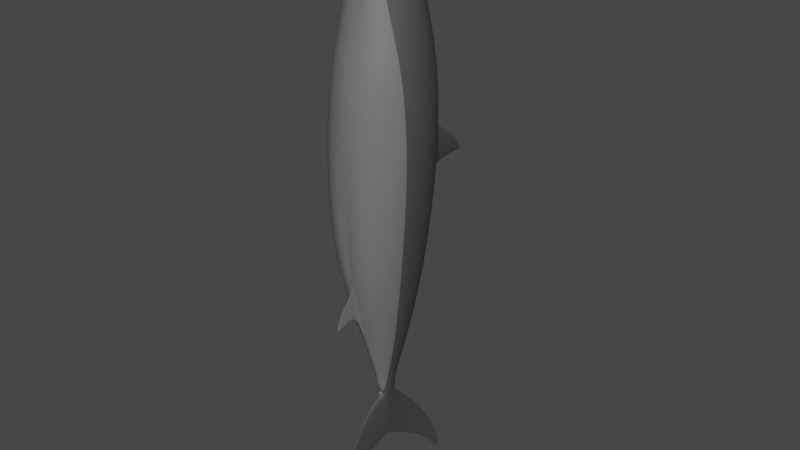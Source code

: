 # Source: shark.blend  (saved by Blender 3.6.13; exported with 4.5.12 LTS)
import bpy
from mathutils import Matrix  # noqa: F401  (used for matrix-valued properties, if any)

bpy.ops.wm.read_factory_settings(use_empty=True)
scene = bpy.context.scene
scene.name = 'Scene'

# ---- collections
col_collection = bpy.data.collections.new('Collection'); scene.collection.children.link(col_collection)

# ---- materials (node trees are filled in below, after node groups)
mat_greyskin = bpy.data.materials.new('GreySkin')
mat_greyskin.use_transparent_shadow = False
mat_ltgryskin = bpy.data.materials.new('LtGrySkin')
mat_ltgryskin.use_transparent_shadow = False

# ---- material node trees
mat_greyskin.use_nodes = True; mat_greyskin.node_tree.nodes.clear()
_N = mat_greyskin.node_tree.nodes; _L = mat_greyskin.node_tree.links
n0 = _N.new('ShaderNodeBsdfPrincipled'); n0.name = 'Principled BSDF'; n0.location = (10, 300)
n0.distribution = 'GGX'
n0.subsurface_method = 'RANDOM_WALK_SKIN'
n0.inputs[0].default_value = (0.06681, 0.06681, 0.06681, 1.0)
n0.inputs[3].default_value = 1.45
n0.inputs[27].default_value = (0.0, 0.0, 0.0, 1.0)
n0.inputs[28].default_value = 1.0
n1 = _N.new('ShaderNodeOutputMaterial'); n1.name = 'Material Output'; n1.location = (300, 300)
_L.new(n0.outputs[0], n1.inputs[0])
n1.is_active_output = True
mat_ltgryskin.use_nodes = True; mat_ltgryskin.node_tree.nodes.clear()
_N = mat_ltgryskin.node_tree.nodes; _L = mat_ltgryskin.node_tree.links
n0 = _N.new('ShaderNodeBsdfPrincipled'); n0.name = 'Principled BSDF'; n0.location = (10, 300)
n0.distribution = 'GGX'
n0.subsurface_method = 'RANDOM_WALK_SKIN'
n0.inputs[0].default_value = (0.1626, 0.1626, 0.1626, 1.0)
n0.inputs[3].default_value = 1.45
n0.inputs[27].default_value = (0.0, 0.0, 0.0, 1.0)
n0.inputs[28].default_value = 1.0
n1 = _N.new('ShaderNodeOutputMaterial'); n1.name = 'Material Output'; n1.location = (300, 300)
_L.new(n0.outputs[0], n1.inputs[0])
n1.is_active_output = True

# ---- world
world_world = bpy.data.worlds.new('World'); scene.world = world_world
world_world.use_nodes = True; world_world.node_tree.nodes.clear()
_N = world_world.node_tree.nodes; _L = world_world.node_tree.links
n0 = _N.new('ShaderNodeOutputWorld'); n0.name = 'World Output'; n0.location = (300, 300)
n1 = _N.new('ShaderNodeBackground'); n1.name = 'Background'; n1.location = (10, 300)
n1.inputs[0].default_value = (0.05088, 0.05088, 0.05088, 1.0)
_L.new(n1.outputs[0], n0.inputs[0])
n0.is_active_output = True
world_world.color = (0.05088, 0.05088, 0.05088)
world_world.use_sun_shadow = False
world_world.sun_shadow_jitter_overblur = 0.0

# ---- meshes
me_sphere = bpy.data.meshes.new('Sphere')
me_sphere.from_pydata([(1.712, 0.2324, -3.664), (1.708, 0.1643, -4.01), (1.716, 0.07302, -4.261), (1.705, 1.438, -6.102), (1.717, -0.1353, -4.261), (1.71, -0.2464, -4.056), (1.729, 0.487, -2.462), (1.733, 0.3152, -3.361), (1.732, 0.2357, -3.629), (1.736, 0.1823, -3.823), (1.743, 0.154, -3.974), (1.748, 0.1114, -4.184), (1.781, 0.07283, -4.261), (1.783, -0.03117, -4.261), (1.782, -0.1371, -4.261), (1.751, -0.181, -4.216), (1.746, -0.2379, -4.02), (1.737, -0.2662, -3.899), (1.733, -0.3269, -3.726), (1.734, -0.4475, -3.393), (1.732, -0.7241, -2.488), (1.738, 0.4931, -2.399), (1.752, 0.3229, -3.296), (1.755, 0.2442, -3.557), (1.763, 0.1867, -3.756), (1.77, 0.129, -3.914), (1.787, 0.09833, -4.003), (1.797, 0.04026, -4.183), (1.8, -0.03208, -4.196), (1.799, -0.1061, -4.184), (1.793, -0.177, -4.052), (1.775, -0.2172, -3.97), (1.765, -0.2713, -3.833), (1.756, -0.3356, -3.666), (1.755, -0.4677, -3.312), (1.745, -0.7243, -2.477), (1.748, 0.502, -2.328), (1.773, 0.3339, -3.212), (1.781, 0.2571, -3.45), (1.795, 0.1961, -3.657), (1.808, 0.1386, -3.78), (1.817, 0.07978, -3.888), (1.83, 0.02738, -3.951), (1.837, -0.03519, -3.97), (1.834, -0.1012, -3.958), (1.818, -0.1562, -3.93), (1.811, -0.222, -3.848), (1.796, -0.2808, -3.74), (1.782, -0.3499, -3.586), (1.776, -0.4813, -3.253), (1.757, -0.74, -2.405), (1.758, 0.5117, -2.249), (1.798, 0.3564, -3.069), (1.813, 0.2753, -3.308), (1.834, 0.2136, -3.487), (1.852, 0.152, -3.611), (1.865, 0.08958, -3.696), (1.872, 0.02689, -3.744), (1.875, -0.03641, -3.78), (1.873, -0.101, -3.778), (1.866, -0.167, -3.745), (1.853, -0.2338, -3.689), (1.834, -0.3002, -3.601), (1.817, -0.3791, -3.452), (1.806, -0.5183, -3.106), (1.77, -0.7568, -2.33), (1.769, 0.5243, -2.159), (1.826, 0.3896, -2.86), (1.854, 0.3041, -3.092), (1.884, 0.2401, -3.238), (1.913, 0.1771, -3.346), (1.932, 0.1082, -3.424), (1.949, 0.03739, -3.468), (1.958, -0.03789, -3.49), (1.946, -0.1131, -3.512), (1.935, -0.1903, -3.484), (1.914, -0.2651, -3.446), (1.887, -0.3383, -3.393), (1.862, -0.4309, -3.242), (1.841, -0.5702, -2.91), (1.782, -0.7769, -2.228), (1.7, 0.5873, -1.753), (1.78, 0.5356, -2.067), (1.861, 0.433, -2.596), (1.905, 0.348, -2.784), (1.952, 0.281, -2.89), (2.006, 0.2164, -2.924), (2.055, 0.1392, -2.923), (2.089, 0.04796, -2.93), (2.104, -0.05253, -2.939), (2.094, -0.1544, -2.983), (2.061, -0.25, -3.012), (2.009, -0.3269, -3.077), (1.969, -0.4145, -3.031), (1.928, -0.513, -2.911), (1.879, -0.641, -2.633), (1.798, -0.7966, -2.128), (1.789, 0.5488, -1.951), (1.892, 0.4975, -2.165), (1.969, 0.4147, -2.349), (2.047, 0.3507, -2.313), (2.131, 0.2769, -2.266), (2.221, 0.1846, -2.053), (2.279, 0.05944, -1.956), (2.3, -0.08106, -1.944), (2.29, -0.2238, -2.005), (2.23, -0.346, -2.205), (2.154, -0.4469, -2.363), (2.079, -0.5415, -2.416), (2.0, -0.6292, -2.427), (1.914, -0.7236, -2.296), (1.806, -0.8174, -2.022), (1.798, 0.5644, -1.827), (1.911, 0.5303, -1.854), (2.025, 0.4931, -1.801), (2.133, 0.4288, -1.654), (2.236, 0.337, -1.478), (2.321, 0.2156, -1.308), (2.368, 0.06998, -1.184), (2.389, -0.08441, -1.163), (2.381, -0.2415, -1.277), (2.342, -0.4015, -1.416), (2.268, -0.541, -1.572), (2.17, -0.6562, -1.733), (2.062, -0.7421, -1.869), (1.945, -0.8013, -1.944), (1.817, -0.8412, -1.902), (1.805, 0.5827, -1.708), (1.934, 0.5835, -1.535), (2.067, 0.5568, -1.266), (2.189, 0.4805, -0.9972), (2.3, 0.3778, -0.7596), (2.399, 0.2516, -0.5699), (2.468, 0.09833, -0.3975), (2.499, -0.07141, -0.2382), (2.481, -0.2506, -0.4644), (2.424, -0.4253, -0.6615), (2.335, -0.5829, -0.8978), (2.223, -0.7044, -1.147), (2.099, -0.7996, -1.413), (1.966, -0.8495, -1.632), (1.826, -0.8644, -1.766), (1.809, 0.6322, -1.503), (1.948, 0.628, -1.175), (2.086, 0.6034, -0.7519), (2.223, 0.544, -0.3078), (2.354, 0.4466, 0.1259), (2.459, 0.306, 0.528), (2.522, 0.1333, 0.783), (2.548, -0.05633, 0.9019), (2.533, -0.2523, 0.7098), (2.488, -0.45, 0.401), (2.393, -0.6224, -0.02597), (2.267, -0.7594, -0.4478), (2.126, -0.854, -0.873), (1.979, -0.8943, -1.28), (1.83, -0.8897, -1.606), (1.806, 0.6542, -1.336), (1.948, 0.6756, -0.7716), (2.085, 0.669, -0.124), (2.218, 0.6086, 0.6092), (2.322, 0.4811, 1.167), (2.415, 0.3243, 1.527), (2.461, 0.1366, 1.618), (2.478, -0.05876, 1.619), (2.463, -0.2562, 1.533), (2.423, -0.4496, 1.356), (2.353, -0.6337, 0.9579), (2.252, -0.7927, 0.3833), (2.121, -0.8994, -0.253), (1.976, -0.9396, -0.8669), (1.826, -0.9146, -1.419), (1.796, 0.6775, -1.161), (1.924, 0.7215, -0.3748), (2.046, 0.7202, 0.5772), (2.155, 0.627, 1.389), (2.247, 0.4801, 1.768), (2.319, 0.3127, 2.067), (2.362, 0.1299, 2.24), (2.373, -0.06198, 2.247), (2.355, -0.2577, 2.099), (2.32, -0.45, 1.884), (2.253, -0.6314, 1.573), (2.173, -0.7915, 1.108), (2.071, -0.9189, 0.3658), (1.947, -0.9716, -0.4578), (1.813, -0.9348, -1.229), (1.776, 0.6965, -1.007), (1.88, 0.7592, 0.003577), (1.973, 0.735, 1.123), (2.067, 0.624, 1.774), (2.143, 0.473, 2.261), (2.194, 0.2979, 2.637), (2.229, 0.1125, 2.881), (2.234, -0.07664, 2.856), (2.186, -0.2663, 2.689), (2.162, -0.4432, 2.38), (2.133, -0.6294, 1.95), (2.066, -0.7916, 1.527), (1.99, -0.9187, 0.8608), (1.897, -0.9901, -0.09396), (1.79, -0.9491, -1.06), (1.75, 0.7086, -0.8925), (1.822, 0.783, 0.3197), (1.886, 0.7337, 1.407), (1.962, 0.6235, 2.097), (2.013, 0.4603, 2.688), (2.043, 0.2719, 3.148), (2.065, 0.07564, 3.412), (2.052, -0.126, 3.386), (1.969, -0.2927, 3.191), (1.908, -0.3771, 3.414), (1.979, -0.6206, 2.292), (1.947, -0.7903, 1.754), (1.895, -0.9183, 1.187), (1.834, -0.9963, 0.1884), (1.761, -0.9579, -0.9295), (1.719, 0.7139, -0.8431), (1.755, 0.7931, 0.5011), (1.792, 0.734, 1.552), (1.838, 0.6147, 2.271), (1.863, 0.4473, 2.953), (1.875, 0.2492, 3.494), (1.883, 0.04386, 3.819), (1.886, -0.1477, 3.824), (1.849, -0.2795, 3.404), (1.798, -0.3827, 3.587), (1.841, -0.615, 2.547), (1.819, -0.7853, 1.907), (1.793, -0.9177, 1.346), (1.764, -0.9959, 0.3741), (1.728, -0.9622, -0.8529), (1.687, 0.7138, -0.8451), (1.684, 0.7913, 0.4754), (1.69, 0.7309, 1.57), (1.708, 0.6183, 2.353), (1.708, 0.4452, 3.021), (1.701, 0.2437, 3.597), (1.696, 0.03391, 3.953), (1.695, -0.1543, 3.939), (1.698, -0.2837, 3.47), (1.689, -0.3852, 3.482), (1.697, -0.6133, 2.575), (1.686, -0.7835, 1.958), (1.688, -0.918, 1.355), (1.691, -0.9976, 0.3256), (1.693, -0.9619, -0.8836), (1.655, 0.7095, -0.8876), (1.615, 0.7829, 0.3329), (1.586, 0.7348, 1.52), (1.574, 0.6158, 2.213), (1.556, 0.4546, 2.898), (1.531, 0.2603, 3.403), (1.515, 0.05791, 3.692), (1.518, -0.1413, 3.68), (1.521, -0.2728, 3.414), (1.545, -0.3791, 3.559), (1.513, -0.607, 2.474), (1.553, -0.7837, 1.885), (1.583, -0.9179, 1.245), (1.619, -0.9966, 0.181), (1.658, -0.9576, -0.9526), (1.625, 0.6992, -0.9796), (1.55, 0.7624, 0.06667), (1.485, 0.7337, 1.278), (1.443, 0.6181, 1.939), (1.408, 0.4749, 2.614), (1.372, 0.2894, 3.022), (1.347, 0.09534, 3.239), (1.359, -0.1083, 3.228), (1.371, -0.2624, 3.159), (1.425, -0.3708, 3.358), (1.373, -0.6161, 2.203), (1.424, -0.7856, 1.721), (1.483, -0.9188, 0.9808), (1.55, -0.9914, -0.06454), (1.626, -0.9498, -1.067), (1.601, 0.6823, -1.116), (1.496, 0.729, -0.2835), (1.398, 0.7229, 0.806), (1.323, 0.6234, 1.623), (1.264, 0.484, 2.109), (1.22, 0.3145, 2.491), (1.191, 0.1293, 2.689), (1.178, -0.05914, 2.685), (1.207, -0.2525, 2.741), (1.187, -0.4359, 2.282), (1.243, -0.6228, 1.858), (1.308, -0.7894, 1.367), (1.391, -0.9191, 0.5358), (1.491, -0.9765, -0.3916), (1.598, -0.9371, -1.219), (1.583, 0.673, -1.263), (1.46, 0.6857, -0.6665), (1.338, 0.6852, 0.1226), (1.228, 0.6134, 0.9596), (1.137, 0.4914, 1.61), (1.079, 0.3226, 1.877), (1.04, 0.1404, 2.049), (1.024, -0.05155, 2.071), (1.029, -0.2474, 1.968), (1.061, -0.4429, 1.734), (1.122, -0.6281, 1.351), (1.209, -0.7901, 0.7036), (1.319, -0.9094, -0.05904), (1.447, -0.9472, -0.7755), (1.579, -0.9183, -1.398), (1.702, -0.8616, -1.787), (1.581, 0.6401, -1.46), (1.444, 0.6398, -1.06), (1.315, 0.6249, -0.55), (1.184, 0.5691, 0.03195), (1.067, 0.4665, 0.6499), (0.9809, 0.3157, 1.095), (0.9256, 0.1398, 1.331), (0.907, -0.05183, 1.377), (0.9109, -0.248, 1.289), (0.9616, -0.4448, 0.9228), (1.041, -0.6262, 0.4097), (1.154, -0.7739, -0.1673), (1.288, -0.8654, -0.6985), (1.428, -0.9034, -1.189), (1.572, -0.8938, -1.583), (1.588, 0.6114, -1.654), (1.451, 0.5954, -1.419), (1.32, 0.5681, -1.087), (1.198, 0.5039, -0.7667), (1.083, 0.4059, -0.4491), (0.9752, 0.2757, -0.1478), (0.9004, 0.1187, 0.1305), (0.8708, -0.05583, 0.3252), (0.8882, -0.2519, 0.04795), (0.9548, -0.4297, -0.2824), (1.054, -0.5816, -0.6139), (1.172, -0.7109, -0.9429), (1.297, -0.8091, -1.276), (1.435, -0.8557, -1.555), (1.578, -0.8673, -1.747), (1.598, 0.5925, -1.809), (1.484, 0.5443, -1.784), (1.365, 0.5087, -1.657), (1.241, 0.4493, -1.43), (1.128, 0.3556, -1.197), (1.046, 0.231, -1.04), (0.992, 0.09023, -0.8974), (0.9702, -0.06661, -0.8692), (0.9852, -0.234, -0.9725), (1.028, -0.4006, -1.172), (1.108, -0.5497, -1.346), (1.219, -0.6657, -1.559), (1.341, -0.7512, -1.751), (1.466, -0.8025, -1.892), (1.592, -0.8399, -1.897), (1.618, 0.5505, -1.933), (1.529, 0.4884, -2.18), (1.451, 0.4258, -2.233), (1.366, 0.3648, -2.186), (1.269, 0.2926, -2.043), (1.158, 0.1981, -1.78), (1.094, 0.06781, -1.702), (1.073, -0.07811, -1.681), (1.089, -0.2281, -1.741), (1.164, -0.356, -1.978), (1.262, -0.4568, -2.209), (1.35, -0.5457, -2.326), (1.432, -0.6317, -2.341), (1.515, -0.7168, -2.282), (1.608, -0.8125, -2.031), (1.633, 0.5415, -2.058), (1.569, 0.4451, -2.439), (1.525, 0.3491, -2.768), (1.478, 0.2815, -2.855), (1.425, 0.2166, -2.857), (1.375, 0.1395, -2.833), (1.343, 0.04795, -2.85), (1.331, -0.05183, -2.866), (1.342, -0.1539, -2.89), (1.378, -0.245, -2.955), (1.43, -0.3121, -3.087), (1.469, -0.4, -3.032), (1.512, -0.502, -2.898), (1.56, -0.63, -2.631), (1.624, -0.7892, -2.145), (1.65, 0.5219, -2.163), (1.602, 0.3853, -2.857), (1.568, 0.3022, -3.081), (1.538, 0.2349, -3.24), (1.506, 0.1723, -3.316), (1.486, 0.1032, -3.398), (1.473, 0.03488, -3.476), (1.465, -0.03552, -3.488), (1.473, -0.1072, -3.497), (1.488, -0.1793, -3.48), (1.512, -0.2465, -3.473), (1.536, -0.322, -3.4), (1.56, -0.4163, -3.247), (1.593, -0.5582, -2.91), (1.64, -0.7672, -2.258), (1.665, 0.5105, -2.252), (1.626, 0.3535, -3.058), (1.604, 0.2731, -3.29), (1.578, 0.2072, -3.494), (1.556, 0.1478, -3.597), (1.54, 0.08757, -3.676), (1.53, 0.02747, -3.729), (1.526, -0.03394, -3.753), (1.528, -0.09725, -3.747), (1.538, -0.1615, -3.716), (1.555, -0.2242, -3.686), (1.577, -0.2887, -3.601), (1.599, -0.3687, -3.454), (1.618, -0.5035, -3.126), (1.655, -0.7492, -2.345), (1.678, 0.5005, -2.328), (1.649, 0.3304, -3.205), (1.631, 0.2537, -3.445), (1.609, 0.1932, -3.641), (1.591, 0.1382, -3.76), (1.577, 0.08229, -3.868), (1.573, 0.02238, -3.961), (1.562, -0.03355, -3.986), (1.564, -0.09537, -3.962), (1.578, -0.1541, -3.916), (1.588, -0.2194, -3.821), (1.608, -0.2761, -3.728), (1.625, -0.3462, -3.574), (1.641, -0.4705, -3.255), (1.669, -0.7312, -2.433), (1.69, 0.4929, -2.386), (1.667, 0.3201, -3.28), (1.653, 0.2433, -3.531), (1.636, 0.1866, -3.744), (1.624, 0.1309, -3.906), (1.599, 0.09282, -4.014), (1.58, 0.03842, -4.163), (1.575, -0.03068, -4.183), (1.578, -0.1026, -4.171), (1.59, -0.1729, -4.032), (1.621, -0.2144, -3.951), (1.635, -0.2696, -3.82), (1.649, -0.3329, -3.654), (1.661, -0.4563, -3.327), (1.682, -0.7203, -2.48), (1.7, 0.4888, -2.418), (1.683, 0.3142, -3.327), (1.673, 0.2367, -3.597), (1.662, 0.1829, -3.8), (1.647, 0.1458, -3.98), (1.625, 0.1107, -4.176), (1.589, 0.07391, -4.261), (1.586, -0.02973, -4.261), (1.589, -0.1364, -4.261), (1.623, -0.1808, -4.198), (1.641, -0.2393, -4.004), (1.661, -0.2672, -3.879), (1.671, -0.3242, -3.71), (1.68, -0.4485, -3.369), (1.695, -0.7189, -2.489), (1.709, 0.4907, -2.409), (1.7, 0.3107, -3.354), (1.693, 0.2346, -3.625), (1.687, 0.1809, -3.825), (1.675, 0.1593, -4.004), (1.665, 0.1108, -4.212), (1.653, 0.07296, -4.261), (1.705, 1.438, -6.441), (1.653, -0.1356, -4.261), (1.666, -0.1793, -4.225), (1.674, -0.2442, -4.031), (1.687, -0.263, -3.923), (1.691, -0.322, -3.735), (1.698, -0.4415, -3.401), (1.706, -0.7286, -2.451), (1.719, 0.4938, -2.431), (1.715, 0.3056, -3.417), (1.711, 0.1809, -3.861), (1.706, 0.1107, -4.221), (1.708, -0.1788, -4.241), (1.711, -0.26, -3.947), (1.711, -0.3239, -3.754), (1.715, -0.4347, -3.44), (1.719, -0.7299, -2.469), (1.909, -0.2717, 2.989), (1.908, -0.3771, 3.027), (1.798, -0.2818, 3.275), (1.779, -0.3836, 3.229), (1.695, -0.2923, 3.394), (1.684, -0.3853, 3.265), (1.519, -0.2841, 3.307), (1.506, -0.3788, 3.194), (1.355, -0.259, 2.954), (1.373, -0.3708, 2.971), (1.737, 1.825, -0.4085), (1.739, 1.828, -0.371), (1.736, 1.826, -0.407), (1.737, 1.828, -0.3654), (1.735, 1.826, -0.407), (1.735, 1.828, -0.3662), (1.734, 1.825, -0.4083), (1.733, 1.828, -0.3705), (1.792, 1.353, 0.01576), (1.736, 1.324, -0.4379), (1.675, 1.324, -0.4348), (1.696, 1.327, -0.4077), (1.749, 1.359, 0.1315), (1.659, 1.353, 0.02422), (1.716, 1.327, -0.4064), (1.704, 1.358, 0.1151), (1.725, 1.654, -0.4123), (1.682, 1.654, -0.4101), (1.689, 1.643, -0.1809), (1.711, 1.656, -0.3931), (1.782, 1.643, -0.1871), (1.696, 1.656, -0.3935), (1.753, 1.647, -0.1083), (1.721, 1.646, -0.1195), (1.808, 1.066, 0.1633), (1.682, 1.018, -0.5422), (1.753, 1.075, 0.312), (1.695, 1.073, 0.291), (1.733, 1.014, -0.5809), (1.655, 1.015, -0.577), (1.638, 1.066, 0.1742), (1.708, 1.018, -0.5405), (1.707, 0.003132, -5.174), (1.707, -0.03479, -5.174), (1.707, -0.07345, -5.174), (1.731, 0.002847, -5.174), (1.731, -0.0354, -5.174), (1.731, -0.07435, -5.174), (1.661, 0.00388, -5.174), (1.659, -0.03421, -5.174), (1.66, -0.07345, -5.174), (1.684, 0.00332, -5.174), (1.683, -0.03455, -5.174), (1.683, -0.07336, -5.174), (1.716, 1.438, -6.102), (1.716, 1.438, -6.441), (1.685, 1.439, -6.102), (1.685, 1.439, -6.441), (1.695, 1.438, -6.102), (1.695, 1.438, -6.441), (1.702, -1.147, -5.509), (1.705, -1.147, -5.509), (1.702, -1.147, -5.626), (1.699, -1.147, -5.509), (1.696, -1.147, -5.509), (1.705, -1.147, -5.626), (1.699, -1.147, -5.626), (1.696, -1.147, -5.626), (1.717, -0.8105, -5.461), (1.7, -0.4419, -5.276), (1.717, -0.4425, -5.276), (1.727, -0.8109, -5.461), (1.683, -0.4418, -5.276), (1.707, -0.8104, -5.461), (1.698, -0.8105, -5.461), (1.667, -0.4419, -5.276), (1.684, -0.4419, -4.417), (1.682, -0.8102, -4.866), (1.692, -0.8103, -4.866), (1.701, -0.4418, -4.417), (1.702, -0.8106, -4.866), (1.718, -0.4424, -4.417), (1.667, -0.4421, -4.417), (1.672, -0.8103, -4.866), (1.721, 0.9596, -5.774), (1.726, 0.4812, -5.476), (1.706, 0.4815, -5.476), (1.706, 0.9599, -5.774), (1.668, 0.482, -4.671), (1.676, 0.9605, -5.215), (1.677, 0.9606, -5.774), (1.669, 0.4822, -5.476), (1.72, 0.9597, -5.215), (1.725, 0.4814, -4.671), (1.687, 0.4816, -4.671), (1.691, 0.96, -5.215), (1.688, 0.4817, -5.476), (1.691, 0.96, -5.774), (1.705, 0.4815, -4.671), (1.705, 0.9599, -5.215), (1.685, -1.164, -2.572), (1.673, -1.154, -2.582), (1.698, -1.165, -2.577), (1.679, -1.218, -2.496), (1.679, -0.9262, -2.479), (1.697, -1.134, -1.977), (1.69, -0.9359, -2.456), (1.703, -0.9372, -2.467)], [], [(474, 473, 6, 7), (477, 4, 14, 15), (0, 474, 7, 8), (5, 477, 15, 16), (475, 0, 8, 9), (478, 5, 16, 17), (1, 475, 9, 10), (479, 478, 17, 18), (476, 1, 10, 11), (480, 479, 18, 19), (2, 476, 11, 12), (481, 480, 19, 20), (574, 566, 537, 536), (473, 81, 6), (307, 481, 20), (451, 450, 531, 532), (13, 12, 27, 28), (6, 81, 21), (307, 20, 35), (14, 13, 28, 29), (7, 6, 21, 22), (15, 14, 29, 30), (8, 7, 22, 23), (16, 15, 30, 31), (9, 8, 23, 24), (17, 16, 31, 32), (10, 9, 24, 25), (18, 17, 32, 33), (11, 10, 25, 26), (19, 18, 33, 34), (12, 11, 26, 27), (20, 19, 34, 35), (32, 31, 46, 47), (25, 24, 39, 40), (33, 32, 47, 48), (26, 25, 40, 41), (34, 33, 48, 49), (27, 26, 41, 42), (35, 34, 49, 50), (28, 27, 42, 43), (21, 81, 36), (307, 35, 50), (29, 28, 43, 44), (22, 21, 36, 37), (30, 29, 44, 45), (23, 22, 37, 38), (31, 30, 45, 46), (24, 23, 38, 39), (307, 50, 65), (44, 43, 58, 59), (37, 36, 51, 52), (45, 44, 59, 60), (38, 37, 52, 53), (46, 45, 60, 61), (39, 38, 53, 54), (47, 46, 61, 62), (40, 39, 54, 55), (48, 47, 62, 63), (41, 40, 55, 56), (49, 48, 63, 64), (42, 41, 56, 57), (50, 49, 64, 65), (43, 42, 57, 58), (36, 81, 51), (63, 62, 77, 78), (56, 55, 70, 71), (64, 63, 78, 79), (57, 56, 71, 72), (65, 64, 79, 80), (58, 57, 72, 73), (51, 81, 66), (307, 65, 80), (59, 58, 73, 74), (52, 51, 66, 67), (60, 59, 74, 75), (53, 52, 67, 68), (61, 60, 75, 76), (54, 53, 68, 69), (62, 61, 76, 77), (55, 54, 69, 70), (67, 66, 82, 83), (75, 74, 90, 91), (68, 67, 83, 84), (76, 75, 91, 92), (69, 68, 84, 85), (77, 76, 92, 93), (70, 69, 85, 86), (78, 77, 93, 94), (71, 70, 86, 87), (79, 78, 94, 95), (72, 71, 87, 88), (80, 79, 95, 96), (73, 72, 88, 89), (66, 81, 82), (307, 80, 96), (74, 73, 89, 90), (87, 86, 101, 102), (95, 94, 109, 110), (88, 87, 102, 103), (96, 95, 110, 111), (89, 88, 103, 104), (82, 81, 97), (307, 96, 111), (90, 89, 104, 105), (83, 82, 97, 98), (91, 90, 105, 106), (84, 83, 98, 99), (92, 91, 106, 107), (85, 84, 99, 100), (93, 92, 107, 108), (86, 85, 100, 101), (94, 93, 108, 109), (106, 105, 120, 121), (99, 98, 113, 114), (107, 106, 121, 122), (100, 99, 114, 115), (108, 107, 122, 123), (101, 100, 115, 116), (109, 108, 123, 124), (102, 101, 116, 117), (110, 109, 124, 125), (103, 102, 117, 118), (111, 110, 125, 126), (104, 103, 118, 119), (97, 81, 112), (307, 111, 126), (105, 104, 119, 120), (98, 97, 112, 113), (125, 124, 139, 140), (118, 117, 132, 133), (126, 125, 140, 141), (119, 118, 133, 134), (112, 81, 127), (307, 126, 141), (120, 119, 134, 135), (113, 112, 127, 128), (121, 120, 135, 136), (114, 113, 128, 129), (122, 121, 136, 137), (115, 114, 129, 130), (123, 122, 137, 138), (116, 115, 130, 131), (124, 123, 138, 139), (117, 116, 131, 132), (129, 128, 143, 144), (137, 136, 151, 152), (130, 129, 144, 145), (138, 137, 152, 153), (131, 130, 145, 146), (139, 138, 153, 154), (132, 131, 146, 147), (140, 139, 154, 155), (133, 132, 147, 148), (141, 140, 155, 156), (134, 133, 148, 149), (127, 81, 142), (307, 141, 156), (135, 134, 149, 150), (128, 127, 142, 143), (136, 135, 150, 151), (148, 147, 162, 163), (156, 155, 170, 171), (149, 148, 163, 164), (142, 81, 157), (307, 156, 171), (150, 149, 164, 165), (143, 142, 157, 158), (151, 150, 165, 166), (144, 143, 158, 159), (152, 151, 166, 167), (145, 144, 159, 160), (153, 152, 167, 168), (146, 145, 160, 161), (154, 153, 168, 169), (147, 146, 161, 162), (155, 154, 169, 170), (167, 166, 181, 182), (160, 159, 174, 175), (168, 167, 182, 183), (161, 160, 175, 176), (169, 168, 183, 184), (162, 161, 176, 177), (170, 169, 184, 185), (163, 162, 177, 178), (171, 170, 185, 186), (164, 163, 178, 179), (157, 81, 172), (307, 171, 186), (165, 164, 179, 180), (158, 157, 172, 173), (166, 165, 180, 181), (159, 158, 173, 174), (186, 185, 200, 201), (179, 178, 193, 194), (172, 81, 187), (307, 186, 201), (180, 179, 194, 195), (173, 172, 187, 188), (181, 180, 195, 196), (174, 173, 188, 189), (182, 181, 196, 197), (175, 174, 189, 190), (183, 182, 197, 198), (176, 175, 190, 191), (184, 183, 198, 199), (177, 176, 191, 192), (185, 184, 199, 200), (178, 177, 192, 193), (198, 197, 212, 213), (191, 190, 205, 206), (199, 198, 213, 214), (192, 191, 206, 207), (200, 199, 214, 215), (193, 192, 207, 208), (201, 200, 215, 216), (194, 193, 208, 209), (187, 81, 202), (307, 201, 216), (195, 194, 209, 210), (188, 187, 202, 203), (196, 195, 210, 211), (189, 188, 203, 204), (197, 196, 211, 212), (190, 189, 204, 205), (202, 81, 217), (307, 216, 231), (210, 209, 224, 225), (514, 512, 493, 495), (204, 203, 218, 219), (212, 211, 226, 227), (205, 204, 219, 220), (213, 212, 227, 228), (206, 205, 220, 221), (214, 213, 228, 229), (207, 206, 221, 222), (215, 214, 229, 230), (208, 207, 222, 223), (216, 215, 230, 231), (209, 208, 223, 224), (221, 220, 235, 236), (229, 228, 243, 244), (222, 221, 236, 237), (230, 229, 244, 245), (223, 222, 237, 238), (231, 230, 245, 246), (224, 223, 238, 239), (217, 81, 232), (307, 231, 246), (225, 224, 239, 240), (513, 509, 498, 496), (210, 225, 484, 482), (219, 218, 233, 234), (227, 226, 241, 242), (220, 219, 234, 235), (228, 227, 242, 243), (240, 239, 254, 255), (512, 508, 492, 493), (225, 240, 486, 484), (234, 233, 248, 249), (242, 241, 256, 257), (235, 234, 249, 250), (243, 242, 257, 258), (236, 235, 250, 251), (244, 243, 258, 259), (237, 236, 251, 252), (245, 244, 259, 260), (238, 237, 252, 253), (246, 245, 260, 261), (239, 238, 253, 254), (232, 81, 247), (307, 246, 261), (259, 258, 273, 274), (252, 251, 266, 267), (260, 259, 274, 275), (253, 252, 267, 268), (261, 260, 275, 276), (254, 253, 268, 269), (247, 81, 262), (307, 261, 276), (255, 254, 269, 270), (248, 247, 262, 263), (226, 211, 483, 485), (249, 248, 263, 264), (257, 256, 271, 272), (250, 249, 264, 265), (258, 257, 272, 273), (251, 250, 265, 266), (263, 262, 277, 278), (271, 270, 285, 286), (264, 263, 278, 279), (272, 271, 286, 287), (265, 264, 279, 280), (273, 272, 287, 288), (266, 265, 280, 281), (274, 273, 288, 289), (267, 266, 281, 282), (275, 274, 289, 290), (268, 267, 282, 283), (276, 275, 290, 291), (269, 268, 283, 284), (262, 81, 277), (307, 276, 291), (270, 269, 284, 285), (282, 281, 296, 297), (290, 289, 304, 305), (283, 282, 297, 298), (291, 290, 305, 306), (284, 283, 298, 299), (277, 81, 292), (307, 291, 306), (285, 284, 299, 300), (278, 277, 292, 293), (286, 285, 300, 301), (279, 278, 293, 294), (287, 286, 301, 302), (280, 279, 294, 295), (288, 287, 302, 303), (281, 280, 295, 296), (289, 288, 303, 304), (301, 300, 316, 317), (294, 293, 309, 310), (302, 301, 317, 318), (295, 294, 310, 311), (303, 302, 318, 319), (296, 295, 311, 312), (304, 303, 319, 320), (297, 296, 312, 313), (305, 304, 320, 321), (298, 297, 313, 314), (306, 305, 321, 322), (299, 298, 314, 315), (292, 81, 308), (307, 306, 322), (300, 299, 315, 316), (293, 292, 308, 309), (321, 320, 335, 336), (314, 313, 328, 329), (322, 321, 336, 337), (315, 314, 329, 330), (308, 81, 323), (307, 322, 337), (316, 315, 330, 331), (309, 308, 323, 324), (317, 316, 331, 332), (310, 309, 324, 325), (318, 317, 332, 333), (311, 310, 325, 326), (319, 318, 333, 334), (312, 311, 326, 327), (320, 319, 334, 335), (313, 312, 327, 328), (333, 332, 347, 348), (326, 325, 340, 341), (334, 333, 348, 349), (327, 326, 341, 342), (335, 334, 349, 350), (328, 327, 342, 343), (336, 335, 350, 351), (329, 328, 343, 344), (337, 336, 351, 352), (330, 329, 344, 345), (323, 81, 338), (307, 337, 352), (331, 330, 345, 346), (324, 323, 338, 339), (332, 331, 346, 347), (325, 324, 339, 340), (352, 351, 366, 367), (345, 344, 359, 360), (338, 81, 353), (307, 352, 367), (346, 345, 360, 361), (339, 338, 353, 354), (347, 346, 361, 362), (340, 339, 354, 355), (348, 347, 362, 363), (341, 340, 355, 356), (349, 348, 363, 364), (342, 341, 356, 357), (350, 349, 364, 365), (343, 342, 357, 358), (351, 350, 365, 366), (344, 343, 358, 359), (356, 355, 370, 371), (364, 363, 378, 379), (357, 356, 371, 372), (365, 364, 379, 380), (358, 357, 372, 373), (366, 365, 380, 381), (359, 358, 373, 374), (367, 366, 381, 382), (360, 359, 374, 375), (353, 81, 368), (307, 367, 382), (361, 360, 375, 376), (354, 353, 368, 369), (362, 361, 376, 377), (355, 354, 369, 370), (363, 362, 377, 378), (375, 374, 389, 390), (368, 81, 383), (307, 382, 397), (376, 375, 390, 391), (369, 368, 383, 384), (377, 376, 391, 392), (370, 369, 384, 385), (378, 377, 392, 393), (371, 370, 385, 386), (379, 378, 393, 394), (372, 371, 386, 387), (380, 379, 394, 395), (373, 372, 387, 388), (381, 380, 395, 396), (374, 373, 388, 389), (382, 381, 396, 397), (394, 393, 408, 409), (387, 386, 401, 402), (395, 394, 409, 410), (388, 387, 402, 403), (396, 395, 410, 411), (389, 388, 403, 404), (397, 396, 411, 412), (390, 389, 404, 405), (383, 81, 398), (307, 397, 412), (391, 390, 405, 406), (384, 383, 398, 399), (392, 391, 406, 407), (385, 384, 399, 400), (393, 392, 407, 408), (386, 385, 400, 401), (398, 81, 413), (307, 412, 427), (406, 405, 420, 421), (399, 398, 413, 414), (407, 406, 421, 422), (400, 399, 414, 415), (408, 407, 422, 423), (401, 400, 415, 416), (409, 408, 423, 424), (402, 401, 416, 417), (410, 409, 424, 425), (403, 402, 417, 418), (411, 410, 425, 426), (404, 403, 418, 419), (412, 411, 426, 427), (405, 404, 419, 420), (417, 416, 431, 432), (425, 424, 439, 440), (418, 417, 432, 433), (426, 425, 440, 441), (419, 418, 433, 434), (427, 426, 441, 442), (420, 419, 434, 435), (413, 81, 428), (307, 427, 442), (421, 420, 435, 436), (414, 413, 428, 429), (422, 421, 436, 437), (415, 414, 429, 430), (423, 422, 437, 438), (416, 415, 430, 431), (424, 423, 438, 439), (436, 435, 450, 451), (429, 428, 443, 444), (437, 436, 451, 452), (430, 429, 444, 445), (438, 437, 452, 453), (431, 430, 445, 446), (439, 438, 453, 454), (432, 431, 446, 447), (440, 439, 454, 455), (433, 432, 447, 448), (441, 440, 455, 456), (434, 433, 448, 449), (442, 441, 456, 457), (435, 434, 449, 450), (428, 81, 443), (307, 442, 457), (455, 454, 469, 470), (448, 447, 462, 463), (456, 455, 470, 471), (449, 448, 463, 464), (457, 456, 471, 472), (572, 571, 538, 539), (443, 81, 458), (586, 588, 582, 583), (560, 559, 545, 542), (444, 443, 458, 459), (452, 451, 466, 467), (445, 444, 459, 460), (453, 452, 467, 468), (446, 445, 460, 461), (454, 453, 468, 469), (447, 446, 461, 462), (467, 466, 4, 477), (460, 459, 474, 0), (468, 467, 477, 5), (461, 460, 0, 475), (469, 468, 5, 478), (462, 461, 475, 1), (470, 469, 478, 479), (463, 462, 1, 476), (471, 470, 479, 480), (464, 463, 476, 2), (472, 471, 480, 481), (450, 449, 530, 531), (458, 81, 473), (587, 586, 583, 585), (13, 14, 529, 528), (459, 458, 473, 474), (270, 271, 491, 490), (271, 256, 489, 491), (210, 482, 483, 211), (240, 255, 488, 486), (241, 226, 485, 487), (256, 241, 487, 489), (255, 270, 490, 488), (493, 492, 494, 495), (495, 494, 496, 497), (497, 496, 498, 499), (509, 510, 499, 498), (508, 511, 494, 492), (515, 514, 495, 497), (510, 515, 497, 499), (511, 513, 496, 494), (523, 517, 503, 506), (522, 519, 507, 505), (519, 518, 504, 507), (520, 523, 506, 501), (521, 522, 505, 502), (516, 520, 501, 500), (517, 521, 502, 503), (518, 516, 500, 504), (506, 503, 513, 511), (505, 507, 515, 510), (507, 504, 514, 515), (501, 506, 511, 508), (502, 505, 510, 509), (500, 501, 508, 512), (503, 502, 509, 513), (504, 500, 512, 514), (218, 203, 516, 518), (232, 247, 521, 517), (203, 202, 520, 516), (247, 248, 522, 521), (202, 217, 523, 520), (233, 218, 518, 519), (248, 233, 519, 522), (217, 232, 517, 523), (525, 524, 527, 528), (526, 525, 528, 529), (531, 530, 533, 534), (532, 531, 534, 535), (534, 533, 524, 525), (535, 534, 525, 526), (556, 555, 548, 549), (566, 569, 465, 537), (550, 553, 547, 544), (12, 13, 528, 527), (538, 540, 541, 539), (3, 536, 537, 465), (540, 3, 465, 541), (571, 577, 540, 538), (569, 579, 541, 465), (577, 581, 3, 540), (579, 572, 539, 541), (581, 574, 536, 3), (543, 542, 544, 547), (542, 545, 548, 544), (545, 546, 549, 548), (562, 560, 542, 543), (555, 550, 544, 548), (553, 562, 543, 547), (559, 565, 546, 545), (565, 556, 549, 546), (451, 532, 557, 564), (564, 557, 556, 565), (466, 451, 564, 558), (558, 564, 565, 559), (529, 14, 563, 552), (552, 563, 562, 553), (535, 526, 551, 554), (554, 551, 550, 555), (14, 4, 561, 563), (563, 561, 560, 562), (526, 529, 552, 551), (551, 552, 553, 550), (532, 535, 554, 557), (557, 554, 555, 556), (4, 466, 558, 561), (561, 558, 559, 560), (2, 12, 575, 580), (580, 575, 574, 581), (533, 530, 573, 578), (578, 573, 572, 579), (464, 2, 580, 576), (576, 580, 581, 577), (524, 533, 578, 568), (568, 578, 579, 569), (449, 464, 576, 570), (570, 576, 577, 571), (527, 524, 568, 567), (567, 568, 569, 566), (530, 449, 570, 573), (573, 570, 571, 572), (12, 527, 567, 575), (575, 567, 566, 574), (585, 583, 582), (585, 582, 584), (588, 589, 584, 582), (589, 587, 585, 584), (481, 307, 587, 589), (472, 481, 589, 588), (307, 457, 586, 587), (457, 472, 588, 586), (491, 489, 488, 490), (486, 488, 489, 487), (484, 486, 487, 485), (482, 484, 485, 483)])
me_sphere.polygons.foreach_set('material_index', [0, 0, 0, 1, 0, 1, 0, 1, 0, 1, 0, 1, 0, 0, 1, 0, 0, 0, 1, 0, 0, 0, 0, 1, 0, 1, 0, 1, 0, 1, 0, 1, 1, 0, 1, 0, 1, 0, 1, 0, 0, 1, 0, 0, 0, 0, 1, 0, 1, 0, 0, 0, 0, 1, 0, 1, 0, 1, 0, 1, 0, 1, 0, 0, 1, 0, 1, 0, 1, 0, 0, 1, 0, 0, 0, 0, 1, 0, 1, 0, 0, 0, 0, 1, 0, 1, 0, 1, 0, 1, 0, 1, 0, 0, 1, 0, 0, 1, 0, 1, 0, 0, 1, 0, 0, 0, 0, 1, 0, 1, 0, 1, 0, 0, 1, 0, 1, 0, 1, 0, 1, 0, 1, 0, 0, 1, 0, 0, 1, 0, 1, 0, 0, 1, 0, 0, 0, 0, 1, 0, 1, 0, 1, 0, 0, 1, 0, 1, 0, 1, 0, 1, 0, 1, 0, 0, 1, 0, 0, 0, 0, 1, 0, 0, 1, 0, 0, 0, 0, 1, 0, 1, 0, 1, 0, 1, 1, 0, 1, 0, 1, 0, 1, 0, 1, 0, 0, 1, 0, 0, 0, 0, 1, 0, 0, 1, 0, 0, 0, 0, 1, 0, 1, 0, 1, 0, 1, 0, 1, 0, 1, 0, 1, 0, 1, 0, 0, 1, 0, 0, 0, 0, 1, 0, 0, 1, 0, 0, 0, 1, 0, 1, 0, 1, 0, 1, 0, 1, 0, 0, 1, 0, 1, 0, 1, 0, 0, 1, 0, 0, 0, 0, 1, 0, 1, 0, 0, 0, 0, 1, 0, 1, 0, 1, 0, 1, 0, 1, 0, 0, 1, 1, 0, 1, 0, 1, 0, 0, 1, 0, 0, 0, 0, 1, 0, 1, 0, 0, 0, 0, 1, 0, 1, 0, 1, 0, 1, 0, 1, 0, 0, 1, 0, 0, 1, 0, 1, 0, 0, 1, 0, 0, 0, 0, 1, 0, 1, 0, 1, 0, 0, 1, 0, 1, 0, 1, 0, 1, 0, 1, 0, 0, 1, 0, 0, 1, 0, 1, 0, 0, 1, 0, 0, 0, 0, 1, 0, 1, 0, 1, 0, 1, 0, 1, 0, 1, 0, 1, 0, 1, 0, 0, 1, 0, 0, 0, 0, 1, 0, 0, 1, 0, 0, 0, 0, 1, 0, 1, 0, 1, 0, 1, 0, 0, 1, 0, 1, 0, 1, 0, 1, 0, 0, 1, 0, 0, 0, 0, 1, 0, 0, 1, 0, 0, 0, 0, 1, 0, 1, 0, 1, 0, 1, 0, 1, 1, 0, 1, 0, 1, 0, 1, 0, 0, 1, 0, 0, 0, 0, 1, 0, 0, 1, 0, 0, 0, 0, 1, 0, 1, 0, 1, 0, 1, 0, 1, 0, 0, 1, 0, 1, 0, 1, 0, 0, 1, 0, 0, 0, 0, 1, 0, 1, 0, 0, 0, 0, 1, 0, 1, 0, 1, 0, 1, 0, 1, 0, 0, 1, 1, 0, 1, 0, 1, 0, 0, 1, 0, 0, 0, 0, 1, 0, 1, 0, 1, 0, 1, 0, 1, 0, 1, 0, 1, 0, 1, 0, 0, 1, 0, 0, 0, 0, 0, 0, 0, 0, 0, 0, 0, 0, 0, 0, 0, 0, 0, 0, 0, 0, 0, 0, 0, 0, 0, 0, 0, 0, 0, 0, 0, 0, 0, 0, 0, 0, 0, 0, 0, 0, 0, 0, 0, 0, 0, 0, 0, 0, 0, 0, 0, 0, 0, 0, 0, 0, 0, 0, 0, 0, 0, 0, 0, 0, 0, 0, 0, 0, 0, 0, 0, 0, 0, 0, 0, 0, 0, 0, 0, 0, 0, 0, 0, 0, 0, 0, 0, 0, 0, 0, 0, 0, 0, 0, 0, 0, 0, 0, 0, 1, 1, 1, 1, 1, 1, 1, 1, 0, 0, 0, 0])
_uv = me_sphere.uv_layers.new(name='UVMap')
_uv.uv.foreach_set('vector', [0.75, 0.875, 0.75, 0.9375, 0.7188, 0.9375, 0.7188, 0.875, 0.75, 0.375, 0.75, 0.4375, 0.7188, 0.4375, 0.7188, 0.375, 0.75, 0.8125, 0.75, 0.875, 0.7188, 0.875, 0.7188, 0.8125, 0.75, 0.3125, 0.75, 0.375, 0.7188, 0.375, 0.7188, 0.3125, 0.75, 0.75, 0.75, 0.8125, 0.7188, 0.8125, 0.7188, 0.75, 0.75, 0.25, 0.75, 0.3125, 0.7188, 0.3125, 0.7188, 0.25, 0.75, 0.6875, 0.75, 0.75, 0.7188, 0.75, 0.7188, 0.6875, 0.75, 0.1875, 0.75, 0.25, 0.7188, 0.25, 0.7187, 0.1875, 0.75, 0.625, 0.75, 0.6875, 0.7188, 0.6875, 0.7188, 0.625, 0.75, 0.125, 0.75, 0.1875, 0.7187, 0.1875, 0.7187, 0.125, 0.75, 0.5625, 0.75, 0.625, 0.7188, 0.625, 0.7188, 0.5625, 0.75, 0.0625, 0.75, 0.125, 0.7187, 0.125, 0.7187, 0.0625, 0.7188, 0.5625, 0.7188, 0.5625, 0.7188, 0.5625, 0.7188, 0.5625, 0.75, 0.9375, 0.7344, 1.0, 0.7188, 0.9375, 0.7344, 0.0, 0.75, 0.0625, 0.7187, 0.0625, 0.8125, 0.4375, 0.8125, 0.5, 0.8125, 0.5, 0.8125, 0.4375, 0.7188, 0.5, 0.7188, 0.5625, 0.6875, 0.5625, 0.6875, 0.5, 0.7188, 0.9375, 0.7031, 1.0, 0.6875, 0.9375, 0.7031, 0.0, 0.7187, 0.0625, 0.6875, 0.0625, 0.7188, 0.4375, 0.7188, 0.5, 0.6875, 0.5, 0.6875, 0.4375, 0.7188, 0.875, 0.7188, 0.9375, 0.6875, 0.9375, 0.6875, 0.875, 0.7188, 0.375, 0.7188, 0.4375, 0.6875, 0.4375, 0.6875, 0.375, 0.7188, 0.8125, 0.7188, 0.875, 0.6875, 0.875, 0.6875, 0.8125, 0.7188, 0.3125, 0.7188, 0.375, 0.6875, 0.375, 0.6875, 0.3125, 0.7188, 0.75, 0.7188, 0.8125, 0.6875, 0.8125, 0.6875, 0.75, 0.7188, 0.25, 0.7188, 0.3125, 0.6875, 0.3125, 0.6875, 0.25, 0.7188, 0.6875, 0.7188, 0.75, 0.6875, 0.75, 0.6875, 0.6875, 0.7187, 0.1875, 0.7188, 0.25, 0.6875, 0.25, 0.6875, 0.1875, 0.7188, 0.625, 0.7188, 0.6875, 0.6875, 0.6875, 0.6875, 0.625, 0.7187, 0.125, 0.7187, 0.1875, 0.6875, 0.1875, 0.6875, 0.125, 0.7188, 0.5625, 0.7188, 0.625, 0.6875, 0.625, 0.6875, 0.5625, 0.7187, 0.0625, 0.7187, 0.125, 0.6875, 0.125, 0.6875, 0.0625, 0.6875, 0.25, 0.6875, 0.3125, 0.6562, 0.3125, 0.6563, 0.25, 0.6875, 0.6875, 0.6875, 0.75, 0.6562, 0.75, 0.6562, 0.6875, 0.6875, 0.1875, 0.6875, 0.25, 0.6563, 0.25, 0.6562, 0.1875, 0.6875, 0.625, 0.6875, 0.6875, 0.6562, 0.6875, 0.6562, 0.625, 0.6875, 0.125, 0.6875, 0.1875, 0.6562, 0.1875, 0.6562, 0.125, 0.6875, 0.5625, 0.6875, 0.625, 0.6562, 0.625, 0.6563, 0.5625, 0.6875, 0.0625, 0.6875, 0.125, 0.6562, 0.125, 0.6562, 0.0625, 0.6875, 0.5, 0.6875, 0.5625, 0.6563, 0.5625, 0.6562, 0.5, 0.6875, 0.9375, 0.6719, 1.0, 0.6562, 0.9375, 0.6719, 0.0, 0.6875, 0.0625, 0.6562, 0.0625, 0.6875, 0.4375, 0.6875, 0.5, 0.6562, 0.5, 0.6562, 0.4375, 0.6875, 0.875, 0.6875, 0.9375, 0.6562, 0.9375, 0.6562, 0.875, 0.6875, 0.375, 0.6875, 0.4375, 0.6562, 0.4375, 0.6562, 0.375, 0.6875, 0.8125, 0.6875, 0.875, 0.6562, 0.875, 0.6562, 0.8125, 0.6875, 0.3125, 0.6875, 0.375, 0.6562, 0.375, 0.6562, 0.3125, 0.6875, 0.75, 0.6875, 0.8125, 0.6562, 0.8125, 0.6562, 0.75, 0.6406, 0.0, 0.6562, 0.0625, 0.625, 0.0625, 0.6562, 0.4375, 0.6562, 0.5, 0.625, 0.5, 0.625, 0.4375, 0.6562, 0.875, 0.6562, 0.9375, 0.625, 0.9375, 0.625, 0.875, 0.6562, 0.375, 0.6562, 0.4375, 0.625, 0.4375, 0.625, 0.375, 0.6562, 0.8125, 0.6562, 0.875, 0.625, 0.875, 0.625, 0.8125, 0.6562, 0.3125, 0.6562, 0.375, 0.625, 0.375, 0.625, 0.3125, 0.6562, 0.75, 0.6562, 0.8125, 0.625, 0.8125, 0.625, 0.75, 0.6563, 0.25, 0.6562, 0.3125, 0.625, 0.3125, 0.625, 0.25, 0.6562, 0.6875, 0.6562, 0.75, 0.625, 0.75, 0.625, 0.6875, 0.6562, 0.1875, 0.6563, 0.25, 0.625, 0.25, 0.625, 0.1875, 0.6562, 0.625, 0.6562, 0.6875, 0.625, 0.6875, 0.625, 0.625, 0.6562, 0.125, 0.6562, 0.1875, 0.625, 0.1875, 0.625, 0.125, 0.6563, 0.5625, 0.6562, 0.625, 0.625, 0.625, 0.625, 0.5625, 0.6562, 0.0625, 0.6562, 0.125, 0.625, 0.125, 0.625, 0.0625, 0.6562, 0.5, 0.6563, 0.5625, 0.625, 0.5625, 0.625, 0.5, 0.6562, 0.9375, 0.6406, 1.0, 0.625, 0.9375, 0.625, 0.1875, 0.625, 0.25, 0.5938, 0.25, 0.5938, 0.1875, 0.625, 0.625, 0.625, 0.6875, 0.5938, 0.6875, 0.5938, 0.625, 0.625, 0.125, 0.625, 0.1875, 0.5938, 0.1875, 0.5938, 0.125, 0.625, 0.5625, 0.625, 0.625, 0.5938, 0.625, 0.5938, 0.5625, 0.625, 0.0625, 0.625, 0.125, 0.5938, 0.125, 0.5938, 0.0625, 0.625, 0.5, 0.625, 0.5625, 0.5938, 0.5625, 0.5938, 0.5, 0.625, 0.9375, 0.6094, 1.0, 0.5938, 0.9375, 0.6094, 0.0, 0.625, 0.0625, 0.5938, 0.0625, 0.625, 0.4375, 0.625, 0.5, 0.5938, 0.5, 0.5938, 0.4375, 0.625, 0.875, 0.625, 0.9375, 0.5938, 0.9375, 0.5938, 0.875, 0.625, 0.375, 0.625, 0.4375, 0.5938, 0.4375, 0.5938, 0.375, 0.625, 0.8125, 0.625, 0.875, 0.5938, 0.875, 0.5938, 0.8125, 0.625, 0.3125, 0.625, 0.375, 0.5938, 0.375, 0.5938, 0.3125, 0.625, 0.75, 0.625, 0.8125, 0.5938, 0.8125, 0.5938, 0.75, 0.625, 0.25, 0.625, 0.3125, 0.5938, 0.3125, 0.5938, 0.25, 0.625, 0.6875, 0.625, 0.75, 0.5938, 0.75, 0.5938, 0.6875, 0.5938, 0.875, 0.5938, 0.9375, 0.5625, 0.9375, 0.5625, 0.875, 0.5938, 0.375, 0.5938, 0.4375, 0.5625, 0.4375, 0.5625, 0.375, 0.5938, 0.8125, 0.5938, 0.875, 0.5625, 0.875, 0.5625, 0.8125, 0.5938, 0.3125, 0.5938, 0.375, 0.5625, 0.375, 0.5625, 0.3125, 0.5938, 0.75, 0.5938, 0.8125, 0.5625, 0.8125, 0.5625, 0.75, 0.5938, 0.25, 0.5938, 0.3125, 0.5625, 0.3125, 0.5625, 0.25, 0.5938, 0.6875, 0.5938, 0.75, 0.5625, 0.75, 0.5625, 0.6875, 0.5938, 0.1875, 0.5938, 0.25, 0.5625, 0.25, 0.5625, 0.1875, 0.5938, 0.625, 0.5938, 0.6875, 0.5625, 0.6875, 0.5625, 0.625, 0.5938, 0.125, 0.5938, 0.1875, 0.5625, 0.1875, 0.5625, 0.125, 0.5938, 0.5625, 0.5938, 0.625, 0.5625, 0.625, 0.5625, 0.5625, 0.5938, 0.0625, 0.5938, 0.125, 0.5625, 0.125, 0.5625, 0.0625, 0.5938, 0.5, 0.5938, 0.5625, 0.5625, 0.5625, 0.5625, 0.5, 0.5938, 0.9375, 0.5781, 1.0, 0.5625, 0.9375, 0.5781, 0.0, 0.5938, 0.0625, 0.5625, 0.0625, 0.5938, 0.4375, 0.5938, 0.5, 0.5625, 0.5, 0.5625, 0.4375, 0.5625, 0.625, 0.5625, 0.6875, 0.5312, 0.6875, 0.5312, 0.625, 0.5625, 0.125, 0.5625, 0.1875, 0.5312, 0.1875, 0.5312, 0.125, 0.5625, 0.5625, 0.5625, 0.625, 0.5312, 0.625, 0.5312, 0.5625, 0.5625, 0.0625, 0.5625, 0.125, 0.5312, 0.125, 0.5312, 0.0625, 0.5625, 0.5, 0.5625, 0.5625, 0.5312, 0.5625, 0.5312, 0.5, 0.5625, 0.9375, 0.5469, 1.0, 0.5312, 0.9375, 0.5469, 0.0, 0.5625, 0.0625, 0.5312, 0.0625, 0.5625, 0.4375, 0.5625, 0.5, 0.5312, 0.5, 0.5312, 0.4375, 0.5625, 0.875, 0.5625, 0.9375, 0.5312, 0.9375, 0.5312, 0.875, 0.5625, 0.375, 0.5625, 0.4375, 0.5312, 0.4375, 0.5312, 0.375, 0.5625, 0.8125, 0.5625, 0.875, 0.5312, 0.875, 0.5312, 0.8125, 0.5625, 0.3125, 0.5625, 0.375, 0.5312, 0.375, 0.5312, 0.3125, 0.5625, 0.75, 0.5625, 0.8125, 0.5312, 0.8125, 0.5312, 0.75, 0.5625, 0.25, 0.5625, 0.3125, 0.5312, 0.3125, 0.5312, 0.25, 0.5625, 0.6875, 0.5625, 0.75, 0.5312, 0.75, 0.5312, 0.6875, 0.5625, 0.1875, 0.5625, 0.25, 0.5312, 0.25, 0.5312, 0.1875, 0.5312, 0.375, 0.5312, 0.4375, 0.5, 0.4375, 0.5, 0.375, 0.5312, 0.8125, 0.5312, 0.875, 0.5, 0.875, 0.5, 0.8125, 0.5312, 0.3125, 0.5312, 0.375, 0.5, 0.375, 0.5, 0.3125, 0.5312, 0.75, 0.5312, 0.8125, 0.5, 0.8125, 0.5, 0.75, 0.5312, 0.25, 0.5312, 0.3125, 0.5, 0.3125, 0.5, 0.25, 0.5312, 0.6875, 0.5312, 0.75, 0.5, 0.75, 0.5, 0.6875, 0.5312, 0.1875, 0.5312, 0.25, 0.5, 0.25, 0.5, 0.1875, 0.5312, 0.625, 0.5312, 0.6875, 0.5, 0.6875, 0.5, 0.625, 0.5312, 0.125, 0.5312, 0.1875, 0.5, 0.1875, 0.5, 0.125, 0.5312, 0.5625, 0.5312, 0.625, 0.5, 0.625, 0.5, 0.5625, 0.5312, 0.0625, 0.5312, 0.125, 0.5, 0.125, 0.5, 0.0625, 0.5312, 0.5, 0.5312, 0.5625, 0.5, 0.5625, 0.5, 0.5, 0.5312, 0.9375, 0.5156, 1.0, 0.5, 0.9375, 0.5156, 0.0, 0.5312, 0.0625, 0.5, 0.0625, 0.5312, 0.4375, 0.5312, 0.5, 0.5, 0.5, 0.5, 0.4375, 0.5312, 0.875, 0.5312, 0.9375, 0.5, 0.9375, 0.5, 0.875, 0.5, 0.125, 0.5, 0.1875, 0.4688, 0.1875, 0.4688, 0.125, 0.5, 0.5625, 0.5, 0.625, 0.4688, 0.625, 0.4688, 0.5625, 0.5, 0.0625, 0.5, 0.125, 0.4688, 0.125, 0.4687, 0.0625, 0.5, 0.5, 0.5, 0.5625, 0.4688, 0.5625, 0.4688, 0.5, 0.5, 0.9375, 0.4844, 1.0, 0.4688, 0.9375, 0.4844, 0.0, 0.5, 0.0625, 0.4687, 0.0625, 0.5, 0.4375, 0.5, 0.5, 0.4688, 0.5, 0.4687, 0.4375, 0.5, 0.875, 0.5, 0.9375, 0.4688, 0.9375, 0.4687, 0.875, 0.5, 0.375, 0.5, 0.4375, 0.4687, 0.4375, 0.4687, 0.375, 0.5, 0.8125, 0.5, 0.875, 0.4687, 0.875, 0.4688, 0.8125, 0.5, 0.3125, 0.5, 0.375, 0.4687, 0.375, 0.4687, 0.3125, 0.5, 0.75, 0.5, 0.8125, 0.4688, 0.8125, 0.4688, 0.75, 0.5, 0.25, 0.5, 0.3125, 0.4687, 0.3125, 0.4688, 0.25, 0.5, 0.6875, 0.5, 0.75, 0.4688, 0.75, 0.4687, 0.6875, 0.5, 0.1875, 0.5, 0.25, 0.4688, 0.25, 0.4688, 0.1875, 0.5, 0.625, 0.5, 0.6875, 0.4687, 0.6875, 0.4688, 0.625, 0.4688, 0.8125, 0.4687, 0.875, 0.4375, 0.875, 0.4375, 0.8125, 0.4687, 0.3125, 0.4687, 0.375, 0.4375, 0.375, 0.4375, 0.3125, 0.4688, 0.75, 0.4688, 0.8125, 0.4375, 0.8125, 0.4375, 0.75, 0.4688, 0.25, 0.4687, 0.3125, 0.4375, 0.3125, 0.4375, 0.25, 0.4687, 0.6875, 0.4688, 0.75, 0.4375, 0.75, 0.4375, 0.6875, 0.4688, 0.1875, 0.4688, 0.25, 0.4375, 0.25, 0.4375, 0.1875, 0.4688, 0.625, 0.4687, 0.6875, 0.4375, 0.6875, 0.4375, 0.625, 0.4688, 0.125, 0.4688, 0.1875, 0.4375, 0.1875, 0.4375, 0.125, 0.4688, 0.5625, 0.4688, 0.625, 0.4375, 0.625, 0.4375, 0.5625, 0.4687, 0.0625, 0.4688, 0.125, 0.4375, 0.125, 0.4375, 0.0625, 0.4688, 0.5, 0.4688, 0.5625, 0.4375, 0.5625, 0.4375, 0.5, 0.4688, 0.9375, 0.4531, 1.0, 0.4375, 0.9375, 0.4531, 0.0, 0.4687, 0.0625, 0.4375, 0.0625, 0.4687, 0.4375, 0.4688, 0.5, 0.4375, 0.5, 0.4375, 0.4375, 0.4687, 0.875, 0.4688, 0.9375, 0.4375, 0.9375, 0.4375, 0.875, 0.4687, 0.375, 0.4687, 0.4375, 0.4375, 0.4375, 0.4375, 0.375, 0.4375, 0.5625, 0.4375, 0.625, 0.4062, 0.625, 0.4062, 0.5625, 0.4375, 0.0625, 0.4375, 0.125, 0.4062, 0.125, 0.4062, 0.0625, 0.4375, 0.5, 0.4375, 0.5625, 0.4062, 0.5625, 0.4062, 0.5, 0.4375, 0.9375, 0.4219, 1.0, 0.4062, 0.9375, 0.4219, 0.0, 0.4375, 0.0625, 0.4062, 0.0625, 0.4375, 0.4375, 0.4375, 0.5, 0.4062, 0.5, 0.4062, 0.4375, 0.4375, 0.875, 0.4375, 0.9375, 0.4062, 0.9375, 0.4062, 0.875, 0.4375, 0.375, 0.4375, 0.4375, 0.4062, 0.4375, 0.4063, 0.375, 0.4375, 0.8125, 0.4375, 0.875, 0.4062, 0.875, 0.4062, 0.8125, 0.4375, 0.3125, 0.4375, 0.375, 0.4063, 0.375, 0.4062, 0.3125, 0.4375, 0.75, 0.4375, 0.8125, 0.4062, 0.8125, 0.4063, 0.75, 0.4375, 0.25, 0.4375, 0.3125, 0.4062, 0.3125, 0.4062, 0.25, 0.4375, 0.6875, 0.4375, 0.75, 0.4063, 0.75, 0.4062, 0.6875, 0.4375, 0.1875, 0.4375, 0.25, 0.4062, 0.25, 0.4062, 0.1875, 0.4375, 0.625, 0.4375, 0.6875, 0.4062, 0.6875, 0.4062, 0.625, 0.4375, 0.125, 0.4375, 0.1875, 0.4062, 0.1875, 0.4062, 0.125, 0.4062, 0.3125, 0.4063, 0.375, 0.375, 0.375, 0.375, 0.3125, 0.4063, 0.75, 0.4062, 0.8125, 0.375, 0.8125, 0.375, 0.75, 0.4062, 0.25, 0.4062, 0.3125, 0.375, 0.3125, 0.375, 0.25, 0.4062, 0.6875, 0.4063, 0.75, 0.375, 0.75, 0.375, 0.6875, 0.4062, 0.1875, 0.4062, 0.25, 0.375, 0.25, 0.375, 0.1875, 0.4062, 0.625, 0.4062, 0.6875, 0.375, 0.6875, 0.375, 0.625, 0.4062, 0.125, 0.4062, 0.1875, 0.375, 0.1875, 0.375, 0.125, 0.4062, 0.5625, 0.4062, 0.625, 0.375, 0.625, 0.375, 0.5625, 0.4062, 0.0625, 0.4062, 0.125, 0.375, 0.125, 0.375, 0.0625, 0.4062, 0.5, 0.4062, 0.5625, 0.375, 0.5625, 0.375, 0.5, 0.4062, 0.9375, 0.3906, 1.0, 0.375, 0.9375, 0.3906, 0.0, 0.4062, 0.0625, 0.375, 0.0625, 0.4062, 0.4375, 0.4062, 0.5, 0.375, 0.5, 0.375, 0.4375, 0.4062, 0.875, 0.4062, 0.9375, 0.375, 0.9375, 0.375, 0.875, 0.4063, 0.375, 0.4062, 0.4375, 0.375, 0.4375, 0.375, 0.375, 0.4062, 0.8125, 0.4062, 0.875, 0.375, 0.875, 0.375, 0.8125, 0.375, 0.0625, 0.375, 0.125, 0.3438, 0.125, 0.3438, 0.0625, 0.375, 0.5, 0.375, 0.5625, 0.3438, 0.5625, 0.3437, 0.5, 0.375, 0.9375, 0.3594, 1.0, 0.3438, 0.9375, 0.3594, 0.0, 0.375, 0.0625, 0.3438, 0.0625, 0.375, 0.4375, 0.375, 0.5, 0.3437, 0.5, 0.3438, 0.4375, 0.375, 0.875, 0.375, 0.9375, 0.3438, 0.9375, 0.3438, 0.875, 0.375, 0.375, 0.375, 0.4375, 0.3438, 0.4375, 0.3438, 0.375, 0.375, 0.8125, 0.375, 0.875, 0.3438, 0.875, 0.3438, 0.8125, 0.375, 0.3125, 0.375, 0.375, 0.3438, 0.375, 0.3438, 0.3125, 0.375, 0.75, 0.375, 0.8125, 0.3438, 0.8125, 0.3437, 0.75, 0.375, 0.25, 0.375, 0.3125, 0.3438, 0.3125, 0.3438, 0.25, 0.375, 0.6875, 0.375, 0.75, 0.3437, 0.75, 0.3438, 0.6875, 0.375, 0.1875, 0.375, 0.25, 0.3438, 0.25, 0.3438, 0.1875, 0.375, 0.625, 0.375, 0.6875, 0.3438, 0.6875, 0.3438, 0.625, 0.375, 0.125, 0.375, 0.1875, 0.3438, 0.1875, 0.3438, 0.125, 0.375, 0.5625, 0.375, 0.625, 0.3438, 0.625, 0.3438, 0.5625, 0.3438, 0.25, 0.3438, 0.3125, 0.3125, 0.3125, 0.3125, 0.25, 0.3438, 0.6875, 0.3437, 0.75, 0.3125, 0.75, 0.3125, 0.6875, 0.3438, 0.1875, 0.3438, 0.25, 0.3125, 0.25, 0.3125, 0.1875, 0.3438, 0.625, 0.3438, 0.6875, 0.3125, 0.6875, 0.3125, 0.625, 0.3438, 0.125, 0.3438, 0.1875, 0.3125, 0.1875, 0.3125, 0.125, 0.3438, 0.5625, 0.3438, 0.625, 0.3125, 0.625, 0.3125, 0.5625, 0.3438, 0.0625, 0.3438, 0.125, 0.3125, 0.125, 0.3125, 0.0625, 0.3437, 0.5, 0.3438, 0.5625, 0.3125, 0.5625, 0.3125, 0.5, 0.3438, 0.9375, 0.3281, 1.0, 0.3125, 0.9375, 0.3281, 0.0, 0.3438, 0.0625, 0.3125, 0.0625, 0.3438, 0.4375, 0.3437, 0.5, 0.3125, 0.5, 0.3125, 0.4375, 0.3438, 0.875, 0.3438, 0.9375, 0.3125, 0.9375, 0.3125, 0.875, 0.3438, 0.375, 0.3438, 0.4375, 0.3125, 0.4375, 0.3125, 0.375, 0.3438, 0.8125, 0.3438, 0.875, 0.3125, 0.875, 0.3125, 0.8125, 0.3438, 0.3125, 0.3438, 0.375, 0.3125, 0.375, 0.3125, 0.3125, 0.3437, 0.75, 0.3438, 0.8125, 0.3125, 0.8125, 0.3125, 0.75, 0.3125, 0.9375, 0.2969, 1.0, 0.2812, 0.9375, 0.2969, 0.0, 0.3125, 0.0625, 0.2812, 0.0625, 0.3125, 0.4375, 0.3125, 0.5, 0.2812, 0.5, 0.2813, 0.4375, 0.2812, 0.875, 0.3125, 0.875, 0.3125, 0.875, 0.2812, 0.875, 0.3125, 0.8125, 0.3125, 0.875, 0.2812, 0.875, 0.2812, 0.8125, 0.3125, 0.3125, 0.3125, 0.375, 0.2858, 0.375, 0.2858, 0.3125, 0.3125, 0.75, 0.3125, 0.8125, 0.2812, 0.8125, 0.2812, 0.75, 0.3125, 0.25, 0.3125, 0.3125, 0.2858, 0.3125, 0.2813, 0.25, 0.3125, 0.6875, 0.3125, 0.75, 0.2812, 0.75, 0.2812, 0.6875, 0.3125, 0.1875, 0.3125, 0.25, 0.2813, 0.25, 0.2812, 0.1875, 0.3125, 0.625, 0.3125, 0.6875, 0.2812, 0.6875, 0.2813, 0.625, 0.3125, 0.125, 0.3125, 0.1875, 0.2812, 0.1875, 0.2813, 0.125, 0.3125, 0.5625, 0.3125, 0.625, 0.2813, 0.625, 0.2812, 0.5625, 0.3125, 0.0625, 0.3125, 0.125, 0.2813, 0.125, 0.2812, 0.0625, 0.3125, 0.5, 0.3125, 0.5625, 0.2812, 0.5625, 0.2812, 0.5, 0.2812, 0.6875, 0.2812, 0.75, 0.25, 0.75, 0.25, 0.6875, 0.2812, 0.1875, 0.2813, 0.25, 0.25, 0.25, 0.25, 0.1875, 0.2813, 0.625, 0.2812, 0.6875, 0.25, 0.6875, 0.25, 0.625, 0.2813, 0.125, 0.2812, 0.1875, 0.25, 0.1875, 0.25, 0.125, 0.2812, 0.5625, 0.2813, 0.625, 0.25, 0.625, 0.25, 0.5625, 0.2812, 0.0625, 0.2813, 0.125, 0.25, 0.125, 0.25, 0.0625, 0.2812, 0.5, 0.2812, 0.5625, 0.25, 0.5625, 0.25, 0.5, 0.2812, 0.9375, 0.2656, 1.0, 0.25, 0.9375, 0.2656, 0.0, 0.2812, 0.0625, 0.25, 0.0625, 0.2813, 0.4375, 0.2812, 0.5, 0.25, 0.5, 0.25, 0.4375, 0.25, 0.9375, 0.2188, 0.9375, 0.2187, 0.9375, 0.25, 0.9375, 0.3125, 0.4375, 0.2813, 0.4375, 0.2905, 0.4375, 0.3125, 0.4375, 0.2812, 0.8125, 0.2812, 0.875, 0.25, 0.875, 0.25, 0.8125, 0.2858, 0.3125, 0.2858, 0.375, 0.261, 0.3758, 0.256, 0.3125, 0.2812, 0.75, 0.2812, 0.8125, 0.25, 0.8125, 0.25, 0.75, 0.2813, 0.25, 0.2858, 0.3125, 0.256, 0.3125, 0.25, 0.25, 0.25, 0.4375, 0.25, 0.5, 0.2187, 0.5, 0.2187, 0.4375, 0.3125, 0.875, 0.3125, 0.9375, 0.3125, 0.9375, 0.3125, 0.875, 0.2813, 0.4375, 0.25, 0.4375, 0.2694, 0.4375, 0.2905, 0.4375, 0.25, 0.8125, 0.25, 0.875, 0.2188, 0.875, 0.2188, 0.8125, 0.256, 0.3125, 0.261, 0.3758, 0.2254, 0.375, 0.2187, 0.3125, 0.25, 0.75, 0.25, 0.8125, 0.2188, 0.8125, 0.2188, 0.75, 0.25, 0.25, 0.256, 0.3125, 0.2187, 0.3125, 0.2188, 0.25, 0.25, 0.6875, 0.25, 0.75, 0.2188, 0.75, 0.2188, 0.6875, 0.25, 0.1875, 0.25, 0.25, 0.2188, 0.25, 0.2188, 0.1875, 0.25, 0.625, 0.25, 0.6875, 0.2188, 0.6875, 0.2188, 0.625, 0.25, 0.125, 0.25, 0.1875, 0.2188, 0.1875, 0.2188, 0.125, 0.25, 0.5625, 0.25, 0.625, 0.2188, 0.625, 0.2188, 0.5625, 0.25, 0.0625, 0.25, 0.125, 0.2188, 0.125, 0.2188, 0.0625, 0.25, 0.5, 0.25, 0.5625, 0.2188, 0.5625, 0.2187, 0.5, 0.25, 0.9375, 0.2344, 1.0, 0.2187, 0.9375, 0.2344, 0.0, 0.25, 0.0625, 0.2188, 0.0625, 0.2188, 0.1875, 0.2188, 0.25, 0.1875, 0.25, 0.1875, 0.1875, 0.2188, 0.625, 0.2188, 0.6875, 0.1875, 0.6875, 0.1875, 0.625, 0.2188, 0.125, 0.2188, 0.1875, 0.1875, 0.1875, 0.1875, 0.125, 0.2188, 0.5625, 0.2188, 0.625, 0.1875, 0.625, 0.1875, 0.5625, 0.2188, 0.0625, 0.2188, 0.125, 0.1875, 0.125, 0.1875, 0.0625, 0.2187, 0.5, 0.2188, 0.5625, 0.1875, 0.5625, 0.1875, 0.5, 0.2187, 0.9375, 0.2031, 1.0, 0.1875, 0.9375, 0.2031, 0.0, 0.2188, 0.0625, 0.1875, 0.0625, 0.2187, 0.4375, 0.2187, 0.5, 0.1875, 0.5, 0.1851, 0.4354, 0.2188, 0.875, 0.2187, 0.9375, 0.1875, 0.9375, 0.1875, 0.875, 0.2858, 0.375, 0.3125, 0.375, 0.3125, 0.375, 0.2813, 0.375, 0.2188, 0.8125, 0.2188, 0.875, 0.1875, 0.875, 0.1875, 0.8125, 0.2187, 0.3125, 0.2254, 0.375, 0.1875, 0.375, 0.1875, 0.3125, 0.2188, 0.75, 0.2188, 0.8125, 0.1875, 0.8125, 0.1875, 0.75, 0.2188, 0.25, 0.2187, 0.3125, 0.1875, 0.3125, 0.1875, 0.25, 0.2188, 0.6875, 0.2188, 0.75, 0.1875, 0.75, 0.1875, 0.6875, 0.1875, 0.875, 0.1875, 0.9375, 0.1562, 0.9375, 0.1562, 0.875, 0.1875, 0.375, 0.1851, 0.4354, 0.1563, 0.4375, 0.1563, 0.375, 0.1875, 0.8125, 0.1875, 0.875, 0.1562, 0.875, 0.1562, 0.8125, 0.1875, 0.3125, 0.1875, 0.375, 0.1563, 0.375, 0.1562, 0.3125, 0.1875, 0.75, 0.1875, 0.8125, 0.1562, 0.8125, 0.1562, 0.75, 0.1875, 0.25, 0.1875, 0.3125, 0.1562, 0.3125, 0.1562, 0.25, 0.1875, 0.6875, 0.1875, 0.75, 0.1562, 0.75, 0.1562, 0.6875, 0.1875, 0.1875, 0.1875, 0.25, 0.1562, 0.25, 0.1562, 0.1875, 0.1875, 0.625, 0.1875, 0.6875, 0.1562, 0.6875, 0.1563, 0.625, 0.1875, 0.125, 0.1875, 0.1875, 0.1562, 0.1875, 0.1563, 0.125, 0.1875, 0.5625, 0.1875, 0.625, 0.1563, 0.625, 0.1562, 0.5625, 0.1875, 0.0625, 0.1875, 0.125, 0.1563, 0.125, 0.1563, 0.0625, 0.1875, 0.5, 0.1875, 0.5625, 0.1562, 0.5625, 0.1562, 0.5, 0.1875, 0.9375, 0.1719, 1.0, 0.1562, 0.9375, 0.1719, 0.0, 0.1875, 0.0625, 0.1563, 0.0625, 0.1851, 0.4354, 0.1875, 0.5, 0.1562, 0.5, 0.1563, 0.4375, 0.1563, 0.625, 0.1562, 0.6875, 0.125, 0.6875, 0.125, 0.625, 0.1563, 0.125, 0.1562, 0.1875, 0.125, 0.1875, 0.125, 0.125, 0.1562, 0.5625, 0.1563, 0.625, 0.125, 0.625, 0.125, 0.5625, 0.1563, 0.0625, 0.1563, 0.125, 0.125, 0.125, 0.125, 0.0625, 0.1562, 0.5, 0.1562, 0.5625, 0.125, 0.5625, 0.125, 0.5, 0.1562, 0.9375, 0.1406, 1.0, 0.125, 0.9375, 0.1406, 0.0, 0.1563, 0.0625, 0.125, 0.0625, 0.1563, 0.4375, 0.1562, 0.5, 0.125, 0.5, 0.125, 0.4375, 0.1562, 0.875, 0.1562, 0.9375, 0.125, 0.9375, 0.125, 0.875, 0.1563, 0.375, 0.1563, 0.4375, 0.125, 0.4375, 0.125, 0.375, 0.1562, 0.8125, 0.1562, 0.875, 0.125, 0.875, 0.125, 0.8125, 0.1562, 0.3125, 0.1563, 0.375, 0.125, 0.375, 0.125, 0.3125, 0.1562, 0.75, 0.1562, 0.8125, 0.125, 0.8125, 0.125, 0.75, 0.1562, 0.25, 0.1562, 0.3125, 0.125, 0.3125, 0.125, 0.25, 0.1562, 0.6875, 0.1562, 0.75, 0.125, 0.75, 0.125, 0.6875, 0.1562, 0.1875, 0.1562, 0.25, 0.125, 0.25, 0.125, 0.1875, 0.125, 0.375, 0.125, 0.4375, 0.09375, 0.4375, 0.09375, 0.375, 0.125, 0.8125, 0.125, 0.875, 0.09375, 0.875, 0.09375, 0.8125, 0.125, 0.3125, 0.125, 0.375, 0.09375, 0.375, 0.09375, 0.3125, 0.125, 0.75, 0.125, 0.8125, 0.09375, 0.8125, 0.09375, 0.75, 0.125, 0.25, 0.125, 0.3125, 0.09375, 0.3125, 0.09375, 0.25, 0.125, 0.6875, 0.125, 0.75, 0.09375, 0.75, 0.09375, 0.6875, 0.125, 0.1875, 0.125, 0.25, 0.09375, 0.25, 0.09375, 0.1875, 0.125, 0.625, 0.125, 0.6875, 0.09375, 0.6875, 0.09375, 0.625, 0.125, 0.125, 0.125, 0.1875, 0.09375, 0.1875, 0.09375, 0.125, 0.125, 0.5625, 0.125, 0.625, 0.09375, 0.625, 0.09375, 0.5625, 0.125, 0.0625, 0.125, 0.125, 0.09375, 0.125, 0.09375, 0.0625, 0.125, 0.5, 0.125, 0.5625, 0.09375, 0.5625, 0.09375, 0.5, 0.125, 0.9375, 0.1094, 1.0, 0.09375, 0.9375, 0.1094, 0.0, 0.125, 0.0625, 0.09375, 0.0625, 0.125, 0.4375, 0.125, 0.5, 0.09375, 0.5, 0.09375, 0.4375, 0.125, 0.875, 0.125, 0.9375, 0.09375, 0.9375, 0.09375, 0.875, 0.09375, 0.125, 0.09375, 0.1875, 0.0625, 0.1875, 0.0625, 0.125, 0.09375, 0.5625, 0.09375, 0.625, 0.0625, 0.625, 0.0625, 0.5625, 0.09375, 0.0625, 0.09375, 0.125, 0.0625, 0.125, 0.0625, 0.0625, 0.09375, 0.5, 0.09375, 0.5625, 0.0625, 0.5625, 0.0625, 0.5, 0.09375, 0.9375, 0.07812, 1.0, 0.0625, 0.9375, 0.07812, 0.0, 0.09375, 0.0625, 0.0625, 0.0625, 0.09375, 0.4375, 0.09375, 0.5, 0.0625, 0.5, 0.0625, 0.4375, 0.09375, 0.875, 0.09375, 0.9375, 0.0625, 0.9375, 0.0625, 0.875, 0.09375, 0.375, 0.09375, 0.4375, 0.0625, 0.4375, 0.0625, 0.375, 0.09375, 0.8125, 0.09375, 0.875, 0.0625, 0.875, 0.0625, 0.8125, 0.09375, 0.3125, 0.09375, 0.375, 0.0625, 0.375, 0.0625, 0.3125, 0.09375, 0.75, 0.09375, 0.8125, 0.0625, 0.8125, 0.0625, 0.75, 0.09375, 0.25, 0.09375, 0.3125, 0.0625, 0.3125, 0.0625, 0.25, 0.09375, 0.6875, 0.09375, 0.75, 0.0625, 0.75, 0.0625, 0.6875, 0.09375, 0.1875, 0.09375, 0.25, 0.0625, 0.25, 0.0625, 0.1875, 0.09375, 0.625, 0.09375, 0.6875, 0.0625, 0.6875, 0.0625, 0.625, 0.0625, 0.3125, 0.0625, 0.375, 0.03125, 0.375, 0.03125, 0.3125, 0.0625, 0.75, 0.0625, 0.8125, 0.03125, 0.8125, 0.03125, 0.75, 0.0625, 0.25, 0.0625, 0.3125, 0.03125, 0.3125, 0.03125, 0.25, 0.0625, 0.6875, 0.0625, 0.75, 0.03125, 0.75, 0.03125, 0.6875, 0.0625, 0.1875, 0.0625, 0.25, 0.03125, 0.25, 0.03125, 0.1875, 0.0625, 0.625, 0.0625, 0.6875, 0.03125, 0.6875, 0.03125, 0.625, 0.0625, 0.125, 0.0625, 0.1875, 0.03125, 0.1875, 0.03125, 0.125, 0.0625, 0.5625, 0.0625, 0.625, 0.03125, 0.625, 0.03125, 0.5625, 0.0625, 0.0625, 0.0625, 0.125, 0.03125, 0.125, 0.03125, 0.0625, 0.0625, 0.5, 0.0625, 0.5625, 0.03125, 0.5625, 0.03125, 0.5, 0.0625, 0.9375, 0.04687, 1.0, 0.03125, 0.9375, 0.04687, 0.0, 0.0625, 0.0625, 0.03125, 0.0625, 0.0625, 0.4375, 0.0625, 0.5, 0.03125, 0.5, 0.03125, 0.4375, 0.0625, 0.875, 0.0625, 0.9375, 0.03125, 0.9375, 0.03125, 0.875, 0.0625, 0.375, 0.0625, 0.4375, 0.03125, 0.4375, 0.03125, 0.375, 0.0625, 0.8125, 0.0625, 0.875, 0.03125, 0.875, 0.03125, 0.8125, 0.03125, 0.0625, 0.03125, 0.125, 0.0, 0.125, 0.0, 0.0625, 0.03125, 0.5, 0.03125, 0.5625, 0.0, 0.5625, 0.0, 0.5, 0.03125, 0.9375, 0.01562, 1.0, 0.0, 0.9375, 0.01562, 0.0, 0.03125, 0.0625, 0.0, 0.0625, 0.03125, 0.4375, 0.03125, 0.5, 0.0, 0.5, 0.0, 0.4375, 0.03125, 0.875, 0.03125, 0.9375, 0.0, 0.9375, 0.0, 0.875, 0.03125, 0.375, 0.03125, 0.4375, 0.0, 0.4375, 0.0, 0.375, 0.03125, 0.8125, 0.03125, 0.875, 0.0, 0.875, 0.0, 0.8125, 0.03125, 0.3125, 0.03125, 0.375, 0.0, 0.375, 0.0, 0.3125, 0.03125, 0.75, 0.03125, 0.8125, 0.0, 0.8125, 0.0, 0.75, 0.03125, 0.25, 0.03125, 0.3125, 0.0, 0.3125, 0.0, 0.25, 0.03125, 0.6875, 0.03125, 0.75, 0.0, 0.75, 0.0, 0.6875, 0.03125, 0.1875, 0.03125, 0.25, 0.0, 0.25, 0.0, 0.1875, 0.03125, 0.625, 0.03125, 0.6875, 0.0, 0.6875, 0.0, 0.625, 0.03125, 0.125, 0.03125, 0.1875, 0.0, 0.1875, 0.0, 0.125, 0.03125, 0.5625, 0.03125, 0.625, 0.0, 0.625, 0.0, 0.5625, 1.0, 0.75, 1.0, 0.8125, 0.9687, 0.8125, 0.9688, 0.75, 1.0, 0.25, 1.0, 0.3125, 0.9687, 0.3125, 0.9688, 0.25, 1.0, 0.6875, 1.0, 0.75, 0.9688, 0.75, 0.9688, 0.6875, 1.0, 0.1875, 1.0, 0.25, 0.9688, 0.25, 0.9687, 0.1875, 1.0, 0.625, 1.0, 0.6875, 0.9688, 0.6875, 0.9688, 0.625, 1.0, 0.125, 1.0, 0.1875, 0.9687, 0.1875, 0.9687, 0.125, 1.0, 0.5625, 1.0, 0.625, 0.9688, 0.625, 0.9687, 0.5625, 1.0, 0.0625, 1.0, 0.125, 0.9687, 0.125, 0.9688, 0.0625, 1.0, 0.5, 1.0, 0.5625, 0.9687, 0.5625, 0.9687, 0.5, 1.0, 0.9375, 0.9844, 1.0, 0.9688, 0.9375, 0.9844, 0.0, 1.0, 0.0625, 0.9688, 0.0625, 1.0, 0.4375, 1.0, 0.5, 0.9687, 0.5, 0.9688, 0.4375, 1.0, 0.875, 1.0, 0.9375, 0.9688, 0.9375, 0.9688, 0.875, 1.0, 0.375, 1.0, 0.4375, 0.9688, 0.4375, 0.9687, 0.375, 1.0, 0.8125, 1.0, 0.875, 0.9688, 0.875, 0.9687, 0.8125, 1.0, 0.3125, 1.0, 0.375, 0.9687, 0.375, 0.9687, 0.3125, 0.9687, 0.5, 0.9687, 0.5625, 0.9375, 0.5625, 0.9375, 0.5, 0.9688, 0.9375, 0.9531, 1.0, 0.9375, 0.9375, 0.9531, 0.0, 0.9688, 0.0625, 0.9375, 0.0625, 0.9688, 0.4375, 0.9687, 0.5, 0.9375, 0.5, 0.9375, 0.4375, 0.9688, 0.875, 0.9688, 0.9375, 0.9375, 0.9375, 0.9375, 0.875, 0.9687, 0.375, 0.9688, 0.4375, 0.9375, 0.4375, 0.9375, 0.375, 0.9687, 0.8125, 0.9688, 0.875, 0.9375, 0.875, 0.9375, 0.8125, 0.9687, 0.3125, 0.9687, 0.375, 0.9375, 0.375, 0.9375, 0.3125, 0.9688, 0.75, 0.9687, 0.8125, 0.9375, 0.8125, 0.9375, 0.75, 0.9688, 0.25, 0.9687, 0.3125, 0.9375, 0.3125, 0.9375, 0.25, 0.9688, 0.6875, 0.9688, 0.75, 0.9375, 0.75, 0.9375, 0.6875, 0.9687, 0.1875, 0.9688, 0.25, 0.9375, 0.25, 0.9375, 0.1875, 0.9688, 0.625, 0.9688, 0.6875, 0.9375, 0.6875, 0.9375, 0.625, 0.9687, 0.125, 0.9687, 0.1875, 0.9375, 0.1875, 0.9375, 0.125, 0.9687, 0.5625, 0.9688, 0.625, 0.9375, 0.625, 0.9375, 0.5625, 0.9688, 0.0625, 0.9687, 0.125, 0.9375, 0.125, 0.9375, 0.0625, 0.9375, 0.25, 0.9375, 0.3125, 0.9062, 0.3125, 0.9062, 0.25, 0.9375, 0.6875, 0.9375, 0.75, 0.9063, 0.75, 0.9062, 0.6875, 0.9375, 0.1875, 0.9375, 0.25, 0.9062, 0.25, 0.9062, 0.1875, 0.9375, 0.625, 0.9375, 0.6875, 0.9062, 0.6875, 0.9062, 0.625, 0.9375, 0.125, 0.9375, 0.1875, 0.9062, 0.1875, 0.9062, 0.125, 0.9375, 0.5625, 0.9375, 0.625, 0.9062, 0.625, 0.9062, 0.5625, 0.9375, 0.0625, 0.9375, 0.125, 0.9062, 0.125, 0.9062, 0.0625, 0.9375, 0.5, 0.9375, 0.5625, 0.9062, 0.5625, 0.9063, 0.5, 0.9375, 0.9375, 0.9219, 1.0, 0.9062, 0.9375, 0.9219, 0.0, 0.9375, 0.0625, 0.9062, 0.0625, 0.9375, 0.4375, 0.9375, 0.5, 0.9063, 0.5, 0.9062, 0.4375, 0.9375, 0.875, 0.9375, 0.9375, 0.9062, 0.9375, 0.9062, 0.875, 0.9375, 0.375, 0.9375, 0.4375, 0.9062, 0.4375, 0.9063, 0.375, 0.9375, 0.8125, 0.9375, 0.875, 0.9062, 0.875, 0.9062, 0.8125, 0.9375, 0.3125, 0.9375, 0.375, 0.9063, 0.375, 0.9062, 0.3125, 0.9375, 0.75, 0.9375, 0.8125, 0.9062, 0.8125, 0.9063, 0.75, 0.9062, 0.9375, 0.8906, 1.0, 0.875, 0.9375, 0.8906, 0.0, 0.9062, 0.0625, 0.875, 0.0625, 0.9062, 0.4375, 0.9063, 0.5, 0.875, 0.5, 0.875, 0.4375, 0.9062, 0.875, 0.9062, 0.9375, 0.875, 0.9375, 0.875, 0.875, 0.9063, 0.375, 0.9062, 0.4375, 0.875, 0.4375, 0.875, 0.375, 0.9062, 0.8125, 0.9062, 0.875, 0.875, 0.875, 0.875, 0.8125, 0.9062, 0.3125, 0.9063, 0.375, 0.875, 0.375, 0.875, 0.3125, 0.9063, 0.75, 0.9062, 0.8125, 0.875, 0.8125, 0.875, 0.75, 0.9062, 0.25, 0.9062, 0.3125, 0.875, 0.3125, 0.875, 0.25, 0.9062, 0.6875, 0.9063, 0.75, 0.875, 0.75, 0.875, 0.6875, 0.9062, 0.1875, 0.9062, 0.25, 0.875, 0.25, 0.875, 0.1875, 0.9062, 0.625, 0.9062, 0.6875, 0.875, 0.6875, 0.875, 0.625, 0.9062, 0.125, 0.9062, 0.1875, 0.875, 0.1875, 0.875, 0.125, 0.9062, 0.5625, 0.9062, 0.625, 0.875, 0.625, 0.875, 0.5625, 0.9062, 0.0625, 0.9062, 0.125, 0.875, 0.125, 0.875, 0.0625, 0.9063, 0.5, 0.9062, 0.5625, 0.875, 0.5625, 0.875, 0.5, 0.875, 0.6875, 0.875, 0.75, 0.8438, 0.75, 0.8437, 0.6875, 0.875, 0.1875, 0.875, 0.25, 0.8438, 0.25, 0.8437, 0.1875, 0.875, 0.625, 0.875, 0.6875, 0.8437, 0.6875, 0.8438, 0.625, 0.875, 0.125, 0.875, 0.1875, 0.8437, 0.1875, 0.8437, 0.125, 0.875, 0.5625, 0.875, 0.625, 0.8438, 0.625, 0.8437, 0.5625, 0.875, 0.0625, 0.875, 0.125, 0.8437, 0.125, 0.8438, 0.0625, 0.875, 0.5, 0.875, 0.5625, 0.8437, 0.5625, 0.8437, 0.5, 0.875, 0.9375, 0.8594, 1.0, 0.8438, 0.9375, 0.8594, 0.0, 0.875, 0.0625, 0.8438, 0.0625, 0.875, 0.4375, 0.875, 0.5, 0.8437, 0.5, 0.8437, 0.4375, 0.875, 0.875, 0.875, 0.9375, 0.8438, 0.9375, 0.8438, 0.875, 0.875, 0.375, 0.875, 0.4375, 0.8437, 0.4375, 0.8438, 0.375, 0.875, 0.8125, 0.875, 0.875, 0.8438, 0.875, 0.8438, 0.8125, 0.875, 0.3125, 0.875, 0.375, 0.8438, 0.375, 0.8437, 0.3125, 0.875, 0.75, 0.875, 0.8125, 0.8438, 0.8125, 0.8438, 0.75, 0.875, 0.25, 0.875, 0.3125, 0.8437, 0.3125, 0.8438, 0.25, 0.8437, 0.4375, 0.8437, 0.5, 0.8125, 0.5, 0.8125, 0.4375, 0.8438, 0.875, 0.8438, 0.9375, 0.8125, 0.9375, 0.8125, 0.875, 0.8438, 0.375, 0.8437, 0.4375, 0.8125, 0.4375, 0.8125, 0.375, 0.8438, 0.8125, 0.8438, 0.875, 0.8125, 0.875, 0.8125, 0.8125, 0.8437, 0.3125, 0.8438, 0.375, 0.8125, 0.375, 0.8125, 0.3125, 0.8438, 0.75, 0.8438, 0.8125, 0.8125, 0.8125, 0.8125, 0.75, 0.8438, 0.25, 0.8437, 0.3125, 0.8125, 0.3125, 0.8125, 0.25, 0.8437, 0.6875, 0.8438, 0.75, 0.8125, 0.75, 0.8125, 0.6875, 0.8437, 0.1875, 0.8438, 0.25, 0.8125, 0.25, 0.8125, 0.1875, 0.8438, 0.625, 0.8437, 0.6875, 0.8125, 0.6875, 0.8125, 0.625, 0.8437, 0.125, 0.8437, 0.1875, 0.8125, 0.1875, 0.8125, 0.125, 0.8437, 0.5625, 0.8438, 0.625, 0.8125, 0.625, 0.8125, 0.5625, 0.8438, 0.0625, 0.8437, 0.125, 0.8125, 0.125, 0.8125, 0.0625, 0.8437, 0.5, 0.8437, 0.5625, 0.8125, 0.5625, 0.8125, 0.5, 0.8438, 0.9375, 0.8281, 1.0, 0.8125, 0.9375, 0.8281, 0.0, 0.8438, 0.0625, 0.8125, 0.0625, 0.8125, 0.1875, 0.8125, 0.25, 0.7812, 0.25, 0.7812, 0.1875, 0.8125, 0.625, 0.8125, 0.6875, 0.7812, 0.6875, 0.7812, 0.625, 0.8125, 0.125, 0.8125, 0.1875, 0.7812, 0.1875, 0.7813, 0.125, 0.8125, 0.5625, 0.8125, 0.625, 0.7812, 0.625, 0.7812, 0.5625, 0.8125, 0.0625, 0.8125, 0.125, 0.7813, 0.125, 0.7813, 0.0625, 0.8125, 0.5625, 0.8125, 0.5625, 0.8125, 0.5625, 0.8125, 0.5625, 0.8125, 0.9375, 0.7969, 1.0, 0.7812, 0.9375, 0.8125, 0.0625, 0.7812, 0.0625, 0.7812, 0.0625, 0.8125, 0.0625, 0.75, 0.4375, 0.7812, 0.4375, 0.7812, 0.4375, 0.75, 0.4375, 0.8125, 0.875, 0.8125, 0.9375, 0.7812, 0.9375, 0.7812, 0.875, 0.8125, 0.375, 0.8125, 0.4375, 0.7812, 0.4375, 0.7812, 0.375, 0.8125, 0.8125, 0.8125, 0.875, 0.7812, 0.875, 0.7812, 0.8125, 0.8125, 0.3125, 0.8125, 0.375, 0.7812, 0.375, 0.7812, 0.3125, 0.8125, 0.75, 0.8125, 0.8125, 0.7812, 0.8125, 0.7812, 0.75, 0.8125, 0.25, 0.8125, 0.3125, 0.7812, 0.3125, 0.7812, 0.25, 0.8125, 0.6875, 0.8125, 0.75, 0.7812, 0.75, 0.7812, 0.6875, 0.7812, 0.375, 0.7812, 0.4375, 0.75, 0.4375, 0.75, 0.375, 0.7812, 0.8125, 0.7812, 0.875, 0.75, 0.875, 0.75, 0.8125, 0.7812, 0.3125, 0.7812, 0.375, 0.75, 0.375, 0.75, 0.3125, 0.7812, 0.75, 0.7812, 0.8125, 0.75, 0.8125, 0.75, 0.75, 0.7812, 0.25, 0.7812, 0.3125, 0.75, 0.3125, 0.75, 0.25, 0.7812, 0.6875, 0.7812, 0.75, 0.75, 0.75, 0.75, 0.6875, 0.7812, 0.1875, 0.7812, 0.25, 0.75, 0.25, 0.75, 0.1875, 0.7812, 0.625, 0.7812, 0.6875, 0.75, 0.6875, 0.75, 0.625, 0.7813, 0.125, 0.7812, 0.1875, 0.75, 0.1875, 0.75, 0.125, 0.7812, 0.5625, 0.7812, 0.625, 0.75, 0.625, 0.75, 0.5625, 0.7813, 0.0625, 0.7813, 0.125, 0.75, 0.125, 0.75, 0.0625, 0.8125, 0.5, 0.8125, 0.5625, 0.8125, 0.5625, 0.8125, 0.5, 0.7812, 0.9375, 0.7656, 1.0, 0.75, 0.9375, 0.8281, 0.0, 0.8125, 0.0625, 0.8125, 0.0625, 0.8281, 0.0, 0.7188, 0.5, 0.7188, 0.4375, 0.7187, 0.4375, 0.7187, 0.5, 0.7812, 0.875, 0.7812, 0.9375, 0.75, 0.9375, 0.75, 0.875, 0.1851, 0.4354, 0.1875, 0.375, 0.1875, 0.375, 0.1875, 0.4375, 0.1875, 0.375, 0.2254, 0.375, 0.2188, 0.375, 0.1875, 0.375, 0.3125, 0.4375, 0.3125, 0.4375, 0.3125, 0.375, 0.3125, 0.375, 0.25, 0.4375, 0.2187, 0.4375, 0.231, 0.4375, 0.2694, 0.4375, 0.261, 0.3758, 0.2858, 0.375, 0.2813, 0.375, 0.2598, 0.375, 0.2254, 0.375, 0.261, 0.3758, 0.2598, 0.375, 0.2188, 0.375, 0.2187, 0.4375, 0.1851, 0.4354, 0.1875, 0.4375, 0.231, 0.4375, 0.3125, 0.875, 0.3125, 0.9375, 0.2812, 0.9375, 0.2812, 0.875, 0.2812, 0.875, 0.2812, 0.9375, 0.25, 0.9375, 0.25, 0.875, 0.25, 0.875, 0.25, 0.9375, 0.2187, 0.9375, 0.2188, 0.875, 0.2188, 0.9375, 0.2187, 0.875, 0.2188, 0.875, 0.2187, 0.9375, 0.3125, 0.9375, 0.2812, 0.9375, 0.2812, 0.9375, 0.3125, 0.9375, 0.25, 0.875, 0.2812, 0.875, 0.2812, 0.875, 0.25, 0.875, 0.2187, 0.875, 0.25, 0.875, 0.25, 0.875, 0.2188, 0.875, 0.2812, 0.9375, 0.25, 0.9375, 0.25, 0.9375, 0.2812, 0.9375, 0.2812, 0.9375, 0.25, 0.9375, 0.25, 0.9375, 0.2812, 0.9375, 0.2187, 0.875, 0.25, 0.875, 0.25, 0.875, 0.2188, 0.875, 0.25, 0.875, 0.2812, 0.875, 0.2812, 0.875, 0.25, 0.875, 0.3125, 0.9375, 0.2812, 0.9375, 0.2812, 0.9375, 0.3125, 0.9375, 0.2188, 0.9375, 0.2187, 0.875, 0.2188, 0.875, 0.2188, 0.9375, 0.3125, 0.875, 0.3125, 0.9375, 0.3125, 0.9375, 0.3125, 0.875, 0.25, 0.9375, 0.2188, 0.9375, 0.2188, 0.9375, 0.25, 0.9375, 0.2812, 0.875, 0.3125, 0.875, 0.3125, 0.875, 0.2812, 0.875, 0.2812, 0.9375, 0.25, 0.9375, 0.25, 0.9375, 0.2812, 0.9375, 0.2188, 0.875, 0.25, 0.875, 0.25, 0.875, 0.2187, 0.875, 0.25, 0.875, 0.2812, 0.875, 0.2812, 0.875, 0.25, 0.875, 0.3125, 0.9375, 0.2812, 0.9375, 0.2812, 0.9375, 0.3125, 0.9375, 0.2188, 0.9375, 0.2188, 0.875, 0.2187, 0.875, 0.2188, 0.9375, 0.3125, 0.875, 0.3125, 0.9375, 0.3125, 0.9375, 0.3125, 0.875, 0.25, 0.9375, 0.2188, 0.9375, 0.2188, 0.9375, 0.25, 0.9375, 0.2812, 0.875, 0.3125, 0.875, 0.3125, 0.875, 0.2812, 0.875, 0.2812, 0.875, 0.3125, 0.875, 0.3125, 0.875, 0.2812, 0.875, 0.25, 0.9375, 0.2187, 0.9375, 0.2188, 0.9375, 0.25, 0.9375, 0.3125, 0.875, 0.3125, 0.9375, 0.3125, 0.9375, 0.3125, 0.875, 0.2187, 0.9375, 0.2188, 0.875, 0.2187, 0.875, 0.2188, 0.9375, 0.3125, 0.9375, 0.2812, 0.9375, 0.2812, 0.9375, 0.3125, 0.9375, 0.25, 0.875, 0.2812, 0.875, 0.2812, 0.875, 0.25, 0.875, 0.2188, 0.875, 0.25, 0.875, 0.25, 0.875, 0.2187, 0.875, 0.2812, 0.9375, 0.25, 0.9375, 0.25, 0.9375, 0.2812, 0.9375, 0.75, 0.5, 0.75, 0.5625, 0.7188, 0.5625, 0.7187, 0.5, 0.75, 0.4375, 0.75, 0.5, 0.7187, 0.5, 0.7187, 0.4375, 0.8125, 0.5, 0.8125, 0.5625, 0.7812, 0.5625, 0.7812, 0.5, 0.8125, 0.4375, 0.8125, 0.5, 0.7812, 0.5, 0.7812, 0.4375, 0.7812, 0.5, 0.7812, 0.5625, 0.75, 0.5625, 0.75, 0.5, 0.7812, 0.4375, 0.7812, 0.5, 0.75, 0.5, 0.75, 0.4375, 0.8125, 0.4375, 0.7812, 0.4375, 0.7812, 0.4375, 0.8125, 0.4375, 0.7188, 0.5625, 0.75, 0.5625, 0.75, 0.5625, 0.7188, 0.5625, 0.75, 0.4375, 0.7188, 0.4375, 0.7188, 0.4375, 0.75, 0.4375, 0.7188, 0.5625, 0.7188, 0.5, 0.7187, 0.5, 0.7188, 0.5625, 0.8125, 0.5625, 0.7812, 0.5625, 0.7812, 0.5625, 0.8125, 0.5625, 0.75, 0.5625, 0.7188, 0.5625, 0.7188, 0.5625, 0.75, 0.5625, 0.7812, 0.5625, 0.75, 0.5625, 0.75, 0.5625, 0.7812, 0.5625, 0.8125, 0.5625, 0.7813, 0.5625, 0.7812, 0.5625, 0.8125, 0.5625, 0.75, 0.5625, 0.7812, 0.5625, 0.7812, 0.5625, 0.75, 0.5625, 0.7813, 0.5625, 0.75, 0.5625, 0.75, 0.5625, 0.7812, 0.5625, 0.7812, 0.5625, 0.8125, 0.5625, 0.8125, 0.5625, 0.7812, 0.5625, 0.75, 0.5625, 0.7188, 0.5625, 0.7188, 0.5625, 0.75, 0.5625, 0.7188, 0.4375, 0.75, 0.4375, 0.75, 0.4375, 0.7188, 0.4375, 0.75, 0.4375, 0.7812, 0.4375, 0.7812, 0.4375, 0.75, 0.4375, 0.7812, 0.4375, 0.8125, 0.4375, 0.8125, 0.4375, 0.7812, 0.4375, 0.7188, 0.4375, 0.75, 0.4375, 0.75, 0.4375, 0.7188, 0.4375, 0.7812, 0.4375, 0.75, 0.4375, 0.75, 0.4375, 0.7812, 0.4375, 0.7188, 0.4375, 0.7188, 0.4375, 0.7188, 0.4375, 0.7188, 0.4375, 0.7812, 0.4375, 0.8125, 0.4375, 0.8125, 0.4375, 0.7812, 0.4375, 0.8125, 0.4375, 0.8125, 0.4375, 0.8125, 0.4375, 0.8125, 0.4375, 0.8125, 0.4375, 0.8125, 0.4375, 0.8125, 0.4375, 0.8125, 0.4375, 0.8125, 0.4375, 0.8125, 0.4375, 0.8125, 0.4375, 0.8125, 0.4375, 0.7812, 0.4375, 0.8125, 0.4375, 0.8125, 0.4375, 0.7812, 0.4375, 0.7812, 0.4375, 0.8125, 0.4375, 0.8125, 0.4375, 0.7812, 0.4375, 0.7187, 0.4375, 0.7188, 0.4375, 0.7187, 0.4375, 0.7188, 0.4375, 0.7188, 0.4375, 0.7187, 0.4375, 0.7188, 0.4375, 0.7188, 0.4375, 0.7812, 0.4375, 0.75, 0.4375, 0.75, 0.4375, 0.7812, 0.4375, 0.7812, 0.4375, 0.75, 0.4375, 0.75, 0.4375, 0.7812, 0.4375, 0.7188, 0.4375, 0.75, 0.4375, 0.75, 0.4375, 0.7187, 0.4375, 0.7187, 0.4375, 0.75, 0.4375, 0.75, 0.4375, 0.7188, 0.4375, 0.75, 0.4375, 0.7187, 0.4375, 0.7188, 0.4375, 0.75, 0.4375, 0.75, 0.4375, 0.7188, 0.4375, 0.7188, 0.4375, 0.75, 0.4375, 0.8125, 0.4375, 0.7812, 0.4375, 0.7812, 0.4375, 0.8125, 0.4375, 0.8125, 0.4375, 0.7812, 0.4375, 0.7812, 0.4375, 0.8125, 0.4375, 0.75, 0.4375, 0.7812, 0.4375, 0.7812, 0.4375, 0.75, 0.4375, 0.75, 0.4375, 0.7812, 0.4375, 0.7812, 0.4375, 0.75, 0.4375, 0.75, 0.5625, 0.7188, 0.5625, 0.7188, 0.5625, 0.75, 0.5625, 0.75, 0.5625, 0.7188, 0.5625, 0.7188, 0.5625, 0.75, 0.5625, 0.7812, 0.5625, 0.8125, 0.5625, 0.8125, 0.5625, 0.7812, 0.5625, 0.7812, 0.5625, 0.8125, 0.5625, 0.8125, 0.5625, 0.7812, 0.5625, 0.7812, 0.5625, 0.75, 0.5625, 0.75, 0.5625, 0.7812, 0.5625, 0.7812, 0.5625, 0.75, 0.5625, 0.75, 0.5625, 0.7813, 0.5625, 0.75, 0.5625, 0.7812, 0.5625, 0.7812, 0.5625, 0.75, 0.5625, 0.75, 0.5625, 0.7812, 0.5625, 0.7812, 0.5625, 0.75, 0.5625, 0.8125, 0.5625, 0.7812, 0.5625, 0.7812, 0.5625, 0.8125, 0.5625, 0.8125, 0.5625, 0.7812, 0.5625, 0.7813, 0.5625, 0.8125, 0.5625, 0.7188, 0.5625, 0.75, 0.5625, 0.75, 0.5625, 0.7188, 0.5625, 0.7188, 0.5625, 0.75, 0.5625, 0.75, 0.5625, 0.7188, 0.5625, 0.8125, 0.5625, 0.8125, 0.5625, 0.8125, 0.5625, 0.8125, 0.5625, 0.8125, 0.5625, 0.8125, 0.5625, 0.8125, 0.5625, 0.8125, 0.5625, 0.7188, 0.5625, 0.7188, 0.5625, 0.7188, 0.5625, 0.7188, 0.5625, 0.7188, 0.5625, 0.7188, 0.5625, 0.7188, 0.5625, 0.7188, 0.5625, 0.7969, 0.0, 0.8125, 0.0625, 0.7812, 0.0625, 0.7656, 0.0, 0.7812, 0.0625, 0.75, 0.0625, 0.7812, 0.0625, 0.75, 0.0625, 0.75, 0.0625, 0.7812, 0.0625, 0.75, 0.0625, 0.7344, 0.0, 0.7344, 0.0, 0.75, 0.0625, 0.75, 0.0625, 0.7344, 0.0, 0.7344, 0.0, 0.75, 0.0625, 0.7813, 0.0625, 0.75, 0.0625, 0.75, 0.0625, 0.7812, 0.0625, 0.8281, 0.0, 0.8125, 0.0625, 0.8125, 0.0625, 0.8281, 0.0, 0.8125, 0.0625, 0.7813, 0.0625, 0.7812, 0.0625, 0.8125, 0.0625, 0.1875, 0.375, 0.2188, 0.375, 0.231, 0.4375, 0.1875, 0.4375, 0.2694, 0.4375, 0.231, 0.4375, 0.2188, 0.375, 0.2598, 0.375, 0.2905, 0.4375, 0.2694, 0.4375, 0.2598, 0.375, 0.2813, 0.375, 0.3125, 0.4375, 0.2905, 0.4375, 0.2813, 0.375, 0.3125, 0.375])
me_sphere.materials.append(mat_greyskin)
me_sphere.materials.append(mat_ltgryskin)
me_sphere.update()

# ---- objects
ob_sphere = bpy.data.objects.new('Sphere', me_sphere)

# ---- transforms, parenting, visibility, modifiers, constraints
ob_sphere.location = (-1.737, 0.01219, 0.02497)
_m = ob_sphere.modifiers.new('Subdivision', 'SUBSURF')

# ---- collection membership
col_collection.objects.link(ob_sphere)

# ---- scene / render settings (as saved in the file)
scene.frame_start = 1; scene.frame_end = 250; scene.frame_set(1)
scene.render.engine = 'BLENDER_EEVEE_NEXT'
scene.cycles.sampling_pattern = 'TABULATED_SOBOL'
scene.view_settings.view_transform = 'Filmic'
bpy.context.view_layer.update()

# ---- added for rendering (the .blend has no active camera and no usable light): camera, sun
cam_auto = bpy.data.cameras.new('AutoCamera')
cam_auto.lens = 50.0
cam_auto.sensor_width = 36.0
cam_auto.clip_end = 1000.0
ob_auto_camera = bpy.data.objects.new('AutoCamera', cam_auto)
scene.collection.objects.link(ob_auto_camera)
ob_auto_camera.location = (10.1135, -11.8521, 6.89385)
ob_auto_camera.rotation_euler = (1.09748, -7.21219e-08, 0.694738)
scene.camera = ob_auto_camera
light_auto_sun = bpy.data.lights.new('AutoSun', 'SUN')
light_auto_sun.energy = 3.0
light_auto_sun.angle = 0.0523599
ob_auto_sun = bpy.data.objects.new('AutoSun', light_auto_sun)
scene.collection.objects.link(ob_auto_sun)
ob_auto_sun.rotation_euler = (0.872665, 0.174533, 0.523599)
bpy.context.view_layer.update()
